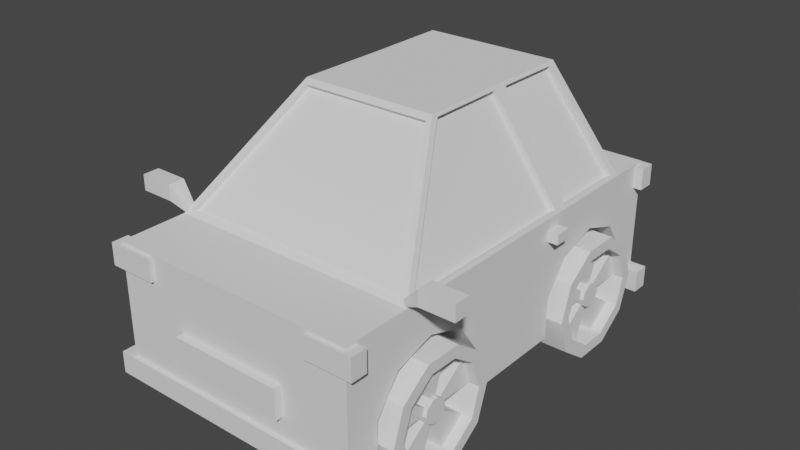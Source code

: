 # Source: car_2.blend  (saved by Blender 3.4.6; exported with 4.5.12 LTS)
import bpy
from mathutils import Matrix  # noqa: F401  (used for matrix-valued properties, if any)

bpy.ops.wm.read_factory_settings(use_empty=True)
scene = bpy.context.scene
scene.name = 'Scene'

# ---- collections
col_car_small_2 = bpy.data.collections.new('car_small_2'); scene.collection.children.link(col_car_small_2)

# ---- world
world_world = bpy.data.worlds.new('World'); scene.world = world_world
world_world.use_nodes = True; world_world.node_tree.nodes.clear()
_N = world_world.node_tree.nodes; _L = world_world.node_tree.links
n0 = _N.new('ShaderNodeOutputWorld'); n0.name = 'World Output'; n0.location = (300, 300)
n1 = _N.new('ShaderNodeBackground'); n1.name = 'Background'; n1.location = (10, 300)
n1.inputs[0].default_value = (0.05088, 0.05088, 0.05088, 1.0)
_L.new(n1.outputs[0], n0.inputs[0])
n0.is_active_output = True
world_world.color = (0.05088, 0.05088, 0.05088)
world_world.use_sun_shadow = False
world_world.sun_shadow_jitter_overblur = 0.0

# ---- meshes
me_cube_003 = bpy.data.meshes.new('Cube.003')
me_cube_003.from_pydata([(0.4183, -0.1831, 0.3233), (1.0, 0.8612, 1.0), (1.0, 0.8612, 0.0), (1.0, -0.8256, 1.0), (1.0, -0.8256, 0.0), (0.9852, 0.6421, 1.028), (0.9866, -0.5146, 1.026), (0.4183, -0.6939, 0.007424), (0.562, 0.5118, 1.852), (0.4183, -0.6916, 0.3378), (0.5608, -0.1369, 1.855), (0.4183, -0.5926, 0.6024), (0.4183, -0.4347, 0.7), (0.4183, -0.2783, 0.5934), (0.4183, 0.7539, 0.3233), (0.4183, 0.2431, 0.007424), (0.4183, 0.2455, 0.3378), (0.4183, 0.3445, 0.6024), (0.4183, 0.5024, 0.7), (0.4183, 0.6588, 0.5934), (0.4183, -0.1854, 0.0), (0.4183, 0.2458, 0.0), (1.0, -0.6913, 0.0), (1.0, -0.1854, 0.0), (0.4183, 0.7516, 0.0), (1.0, 0.7516, 0.0), (1.0, 0.2458, 0.0), (0.4183, -0.6913, 0.0), (1.0, -0.6916, 0.3378), (1.0, -0.4347, 0.7), (1.0, -0.5926, 0.6024), (1.0, 0.7539, 0.3233), (1.0, -0.6939, 0.007424), (1.0, -0.2783, 0.5934), (1.0, 0.2431, 0.007424), (1.0, -0.1831, 0.3233), (1.0, 0.2455, 0.3378), (1.0, 0.5024, 0.7), (1.0, 0.3445, 0.6024), (1.0, 0.6588, 0.5934), (0.0, 0.8612, 1.0), (0.0, -0.8256, 1.0), (0.0, -0.8256, 0.0), (0.0, -0.5398, 1.039), (0.0, 0.6688, 1.062), (0.0, 0.5492, 1.818), (0.0, -0.1739, 1.842), (0.0, 0.8612, 0.0), (1.113, -0.8419, 0.09339), (1.113, -0.8419, -0.08088), (0.0, -0.8419, 0.09339), (0.0, -0.8419, -0.08088), (0.4526, -0.8546, 0.4985), (0.4526, -0.8546, 0.2577), (0.0, -0.8546, 0.4985), (0.0, -0.8546, 0.2577), (1.07, -0.8419, 0.9781), (1.07, -0.8419, 0.8038), (0.6901, -0.8419, 0.9781), (0.6901, -0.8419, 0.8038), (1.383, -0.5703, 1.193), (1.383, -0.5703, 1.068), (1.109, -0.5703, 1.193), (1.109, -0.5703, 1.068), (1.085, 0.213, 0.9059), (1.085, 0.213, 0.8237), (0.9058, 0.213, 0.9059), (0.9058, 0.213, 0.8237), (1.113, -0.7752, 0.09339), (1.113, -0.7752, -0.08088), (0.0, -0.7752, 0.09339), (0.0, -0.7752, -0.08088), (0.4526, -0.7624, 0.4985), (0.4526, -0.7624, 0.2577), (0.0, -0.7624, 0.4985), (0.0, -0.7624, 0.2577), (1.07, -0.7752, 0.9781), (1.07, -0.7752, 0.8038), (0.6901, -0.7752, 0.9781), (0.6901, -0.7752, 0.8038), (1.368, -0.5036, 1.178), (1.368, -0.5036, 1.083), (1.124, -0.5036, 1.178), (1.124, -0.5036, 1.083), (1.085, 0.2798, 0.9059), (1.085, 0.2798, 0.8237), (0.9058, 0.2798, 0.9059), (0.9058, 0.2798, 0.8237), (0.9604, -0.8419, 0.9781), (0.9604, -0.8419, 0.8038), (0.9604, -0.7752, 0.9781), (0.9604, -0.7752, 0.8038), (1.383, -0.5036, 1.193), (1.383, -0.5036, 1.068), (1.109, -0.5036, 1.193), (1.109, -0.5036, 1.068), (1.368, -0.5303, 1.178), (1.368, -0.5303, 1.083), (1.124, -0.5303, 1.178), (1.124, -0.5303, 1.083), (0.9718, -0.5523, 0.9998), (0.9718, -0.5523, 1.057), (0.9718, -0.5217, 0.9998), (0.9718, -0.5217, 1.057), (1.113, 0.8154, 0.09339), (1.113, 0.8154, -0.08088), (0.0, 0.8154, 0.09339), (0.0, 0.8154, -0.08088), (0.3801, 0.8154, 0.3517), (0.3801, 0.8154, 0.1774), (0.0, 0.8154, 0.3517), (0.0, 0.8154, 0.1774), (1.07, 0.8154, 0.9781), (1.07, 0.8154, 0.8038), (0.6901, 0.8154, 0.9781), (0.6901, 0.8154, 0.8038), (1.113, 0.8821, 0.09339), (1.113, 0.8821, -0.08088), (0.0, 0.8821, 0.09339), (0.0, 0.8821, -0.08088), (0.3801, 0.8821, 0.3517), (0.3801, 0.8821, 0.1774), (0.0, 0.8821, 0.3517), (0.0, 0.8821, 0.1774), (1.07, 0.8821, 0.9781), (1.07, 0.8821, 0.8038), (0.6901, 0.8821, 0.9781), (0.6901, 0.8821, 0.8038), (0.9604, 0.8154, 0.9781), (0.9604, 0.8154, 0.8038), (0.9604, 0.8821, 0.9781), (0.9604, 0.8821, 0.8038), (0.7193, -0.2004, 0.1484), (1.113, -0.246, 0.1522), (0.7193, -0.2466, -0.1363), (1.113, -0.2782, -0.06791), (0.7193, -0.3677, -0.3122), (1.113, -0.3859, -0.2207), (0.7193, -0.5173, -0.3122), (1.113, -0.4934, -0.2207), (0.7193, -0.6384, -0.1363), (1.113, -0.5964, -0.07736), (0.7193, -0.6846, 0.1484), (1.113, -0.638, 0.1484), (0.7193, -0.6384, 0.433), (1.113, -0.5983, 0.3779), (0.7193, -0.5173, 0.609), (1.113, -0.4982, 0.5193), (0.7193, -0.3677, 0.609), (1.113, -0.3831, 0.5193), (0.7193, -0.2466, 0.433), (1.113, -0.2839, 0.3798), (1.113, -0.2466, -0.1363), (1.113, -0.2004, 0.1484), (1.113, -0.3677, -0.3122), (1.113, -0.5173, -0.3122), (1.113, -0.6384, -0.1363), (1.113, -0.6846, 0.1484), (1.113, -0.6384, 0.433), (1.113, -0.5173, 0.609), (1.113, -0.3677, 0.609), (1.113, -0.2466, 0.433), (1.028, -0.3992, 0.09948), (1.028, -0.392, 0.1542), (1.028, -0.4294, 0.05733), (1.028, -0.4527, 0.06068), (1.028, -0.482, 0.09367), (1.028, -0.4908, 0.1505), (1.028, -0.4812, 0.2109), (1.028, -0.4547, 0.2481), (1.028, -0.4289, 0.2481), (1.028, -0.4021, 0.2078), (1.028, -0.2782, -0.06791), (1.028, -0.246, 0.1522), (1.028, -0.3859, -0.2207), (1.028, -0.4934, -0.2207), (1.028, -0.5964, -0.07736), (1.028, -0.638, 0.1484), (1.028, -0.5983, 0.3779), (1.028, -0.4982, 0.5193), (1.028, -0.3831, 0.5193), (1.028, -0.2839, 0.3798), (1.057, -0.3992, 0.09948), (1.057, -0.392, 0.1542), (1.057, -0.4294, 0.05733), (1.057, -0.4527, 0.06068), (1.057, -0.482, 0.09367), (1.057, -0.4908, 0.1505), (1.057, -0.4812, 0.2109), (1.057, -0.4547, 0.2481), (1.057, -0.4289, 0.2481), (1.057, -0.4021, 0.2078), (0.8682, -0.2782, -0.06791), (0.8682, -0.246, 0.1522), (0.8682, -0.4934, -0.2207), (0.8682, -0.3859, -0.2207), (0.8682, -0.638, 0.1484), (0.8682, -0.5964, -0.07736), (0.8682, -0.4982, 0.5193), (0.8682, -0.5983, 0.3779), (0.8682, -0.2839, 0.3798), (0.8682, -0.3831, 0.5193), (0.8682, -0.3992, 0.09948), (0.8682, -0.392, 0.1542), (0.8682, -0.4527, 0.06068), (0.8682, -0.4294, 0.05733), (0.8682, -0.4908, 0.1505), (0.8682, -0.482, 0.09367), (0.8682, -0.4547, 0.2481), (0.8682, -0.4812, 0.2109), (0.8682, -0.4021, 0.2078), (0.8682, -0.4289, 0.2481), (0.7193, 0.7422, 0.1484), (1.113, 0.6965, 0.1522), (0.7193, 0.696, -0.1363), (1.113, 0.6644, -0.06791), (0.7193, 0.5749, -0.3122), (1.113, 0.5567, -0.2207), (0.7193, 0.4252, -0.3122), (1.113, 0.4491, -0.2207), (0.7193, 0.3042, -0.1363), (1.113, 0.3462, -0.07736), (0.7193, 0.2579, 0.1484), (1.113, 0.3045, 0.1484), (0.7193, 0.3042, 0.433), (1.113, 0.3443, 0.3779), (0.7193, 0.4252, 0.609), (1.113, 0.4444, 0.5193), (0.7193, 0.5749, 0.609), (1.113, 0.5595, 0.5193), (0.7193, 0.696, 0.433), (1.113, 0.6587, 0.3798), (1.113, 0.696, -0.1363), (1.113, 0.7422, 0.1484), (1.113, 0.5749, -0.3122), (1.113, 0.4252, -0.3122), (1.113, 0.3042, -0.1363), (1.113, 0.2579, 0.1484), (1.113, 0.3042, 0.433), (1.113, 0.4252, 0.609), (1.113, 0.5749, 0.609), (1.113, 0.696, 0.433), (1.028, 0.5433, 0.09948), (1.028, 0.5506, 0.1542), (1.028, 0.5131, 0.05733), (1.028, 0.4898, 0.06068), (1.028, 0.4606, 0.09367), (1.028, 0.4518, 0.1505), (1.028, 0.4613, 0.2109), (1.028, 0.4878, 0.2481), (1.028, 0.5137, 0.2481), (1.028, 0.5404, 0.2078), (1.028, 0.6644, -0.06791), (1.028, 0.6965, 0.1522), (1.028, 0.5567, -0.2207), (1.028, 0.4491, -0.2207), (1.028, 0.3462, -0.07736), (1.028, 0.3045, 0.1484), (1.028, 0.3443, 0.3779), (1.028, 0.4444, 0.5193), (1.028, 0.5595, 0.5193), (1.028, 0.6587, 0.3798), (1.057, 0.5433, 0.09948), (1.057, 0.5506, 0.1542), (1.057, 0.5131, 0.05733), (1.057, 0.4898, 0.06068), (1.057, 0.4606, 0.09367), (1.057, 0.4518, 0.1505), (1.057, 0.4613, 0.2109), (1.057, 0.4878, 0.2481), (1.057, 0.5137, 0.2481), (1.057, 0.5404, 0.2078), (0.8682, 0.6644, -0.06791), (0.8682, 0.6965, 0.1522), (0.8682, 0.4491, -0.2207), (0.8682, 0.5567, -0.2207), (0.8682, 0.3045, 0.1484), (0.8682, 0.3462, -0.07736), (0.8682, 0.4444, 0.5193), (0.8682, 0.3443, 0.3779), (0.8682, 0.6587, 0.3798), (0.8682, 0.5595, 0.5193), (0.8682, 0.5433, 0.09948), (0.8682, 0.5506, 0.1542), (0.8682, 0.4898, 0.06068), (0.8682, 0.5131, 0.05733), (0.8682, 0.4518, 0.1505), (0.8682, 0.4606, 0.09367), (0.8682, 0.4878, 0.2481), (0.8682, 0.4613, 0.2109), (0.8682, 0.5404, 0.2078), (0.8682, 0.5137, 0.2481), (0.5556, 0.178, 1.854), (0.9869, 0.2638, 1.026), (0.0, 0.2106, 1.88), (0.5571, 0.2391, 1.852), (0.5207, -0.1739, 1.842), (0.9856, 0.3244, 1.028), (0.9333, -0.5398, 1.039), (0.5177, 0.1779, 1.835), (0.5229, -0.1369, 1.835), (0.949, 0.2638, 1.006), (0.9487, -0.5146, 1.006), (0.8979, 0.6688, 1.062), (0.5093, 0.5492, 1.818), (0.5422, 0.2043, 1.88), (1.0, 0.2954, 1.0), (0.9466, 0.6422, 1.008), (0.5234, 0.5119, 1.832), (0.5185, 0.2392, 1.832), (0.947, 0.3244, 1.008), (-0.4183, -0.1831, 0.3233), (-1.0, 0.8612, 1.0), (-1.0, 0.8612, 0.0), (-1.0, -0.8256, 1.0), (-1.0, -0.8256, 0.0), (-0.9852, 0.6421, 1.028), (-0.9866, -0.5146, 1.026), (-0.4183, -0.6939, 0.007424), (-0.562, 0.5118, 1.852), (-0.4183, -0.6916, 0.3378), (-0.5608, -0.1369, 1.855), (-0.4183, -0.5926, 0.6024), (-0.4183, -0.4347, 0.7), (-0.4183, -0.2783, 0.5934), (-0.4183, 0.7539, 0.3233), (-0.4183, 0.2431, 0.007424), (-0.4183, 0.2455, 0.3378), (-0.4183, 0.3445, 0.6024), (-0.4183, 0.5024, 0.7), (-0.4183, 0.6588, 0.5934), (-0.4183, -0.1854, 0.0), (-0.4183, 0.2458, 0.0), (-1.0, -0.6913, 0.0), (-1.0, -0.1854, 0.0), (-0.4183, 0.7516, 0.0), (-1.0, 0.7516, 0.0), (-1.0, 0.2458, 0.0), (-0.4183, -0.6913, 0.0), (-1.0, -0.6916, 0.3378), (-1.0, -0.4347, 0.7), (-1.0, -0.5926, 0.6024), (-1.0, 0.7539, 0.3233), (-1.0, -0.6939, 0.007424), (-1.0, -0.2783, 0.5934), (-1.0, 0.2431, 0.007424), (-1.0, -0.1831, 0.3233), (-1.0, 0.2455, 0.3378), (-1.0, 0.5024, 0.7), (-1.0, 0.3445, 0.6024), (-1.0, 0.6588, 0.5934), (-1.113, -0.8419, 0.09339), (-1.113, -0.8419, -0.08088), (-0.4526, -0.8546, 0.4985), (-0.4526, -0.8546, 0.2577), (-1.07, -0.8419, 0.9781), (-1.07, -0.8419, 0.8038), (-0.6901, -0.8419, 0.9781), (-0.6901, -0.8419, 0.8038), (-1.383, -0.5703, 1.193), (-1.383, -0.5703, 1.068), (-1.109, -0.5703, 1.193), (-1.109, -0.5703, 1.068), (-1.085, 0.213, 0.9059), (-1.085, 0.213, 0.8237), (-0.9058, 0.213, 0.9059), (-0.9058, 0.213, 0.8237), (-1.113, -0.7752, 0.09339), (-1.113, -0.7752, -0.08088), (-0.4526, -0.7624, 0.4985), (-0.4526, -0.7624, 0.2577), (-1.07, -0.7752, 0.9781), (-1.07, -0.7752, 0.8038), (-0.6901, -0.7752, 0.9781), (-0.6901, -0.7752, 0.8038), (-1.368, -0.5036, 1.178), (-1.368, -0.5036, 1.083), (-1.124, -0.5036, 1.178), (-1.124, -0.5036, 1.083), (-1.085, 0.2798, 0.9059), (-1.085, 0.2798, 0.8237), (-0.9058, 0.2798, 0.9059), (-0.9058, 0.2798, 0.8237), (-0.9604, -0.8419, 0.9781), (-0.9604, -0.8419, 0.8038), (-0.9604, -0.7752, 0.9781), (-0.9604, -0.7752, 0.8038), (-1.383, -0.5036, 1.193), (-1.383, -0.5036, 1.068), (-1.109, -0.5036, 1.193), (-1.109, -0.5036, 1.068), (-1.368, -0.5303, 1.178), (-1.368, -0.5303, 1.083), (-1.124, -0.5303, 1.178), (-1.124, -0.5303, 1.083), (-0.9718, -0.5523, 0.9998), (-0.9718, -0.5523, 1.057), (-0.9718, -0.5217, 0.9998), (-0.9718, -0.5217, 1.057), (-1.113, 0.8154, 0.09339), (-1.113, 0.8154, -0.08088), (-0.3801, 0.8154, 0.3517), (-0.3801, 0.8154, 0.1774), (-1.07, 0.8154, 0.9781), (-1.07, 0.8154, 0.8038), (-0.6901, 0.8154, 0.9781), (-0.6901, 0.8154, 0.8038), (-1.113, 0.8821, 0.09339), (-1.113, 0.8821, -0.08088), (-0.3801, 0.8821, 0.3517), (-0.3801, 0.8821, 0.1774), (-1.07, 0.8821, 0.9781), (-1.07, 0.8821, 0.8038), (-0.6901, 0.8821, 0.9781), (-0.6901, 0.8821, 0.8038), (-0.9604, 0.8154, 0.9781), (-0.9604, 0.8154, 0.8038), (-0.9604, 0.8821, 0.9781), (-0.9604, 0.8821, 0.8038), (-0.7193, -0.2004, 0.1484), (-1.113, -0.246, 0.1522), (-0.7193, -0.2466, -0.1363), (-1.113, -0.2782, -0.06791), (-0.7193, -0.3677, -0.3122), (-1.113, -0.3859, -0.2207), (-0.7193, -0.5173, -0.3122), (-1.113, -0.4934, -0.2207), (-0.7193, -0.6384, -0.1363), (-1.113, -0.5964, -0.07736), (-0.7193, -0.6846, 0.1484), (-1.113, -0.638, 0.1484), (-0.7193, -0.6384, 0.433), (-1.113, -0.5983, 0.3779), (-0.7193, -0.5173, 0.609), (-1.113, -0.4982, 0.5193), (-0.7193, -0.3677, 0.609), (-1.113, -0.3831, 0.5193), (-0.7193, -0.2466, 0.433), (-1.113, -0.2839, 0.3798), (-1.113, -0.2466, -0.1363), (-1.113, -0.2004, 0.1484), (-1.113, -0.3677, -0.3122), (-1.113, -0.5173, -0.3122), (-1.113, -0.6384, -0.1363), (-1.113, -0.6846, 0.1484), (-1.113, -0.6384, 0.433), (-1.113, -0.5173, 0.609), (-1.113, -0.3677, 0.609), (-1.113, -0.2466, 0.433), (-1.028, -0.3992, 0.09948), (-1.028, -0.392, 0.1542), (-1.028, -0.4294, 0.05733), (-1.028, -0.4527, 0.06068), (-1.028, -0.482, 0.09367), (-1.028, -0.4908, 0.1505), (-1.028, -0.4812, 0.2109), (-1.028, -0.4547, 0.2481), (-1.028, -0.4289, 0.2481), (-1.028, -0.4021, 0.2078), (-1.028, -0.2782, -0.06791), (-1.028, -0.246, 0.1522), (-1.028, -0.3859, -0.2207), (-1.028, -0.4934, -0.2207), (-1.028, -0.5964, -0.07736), (-1.028, -0.638, 0.1484), (-1.028, -0.5983, 0.3779), (-1.028, -0.4982, 0.5193), (-1.028, -0.3831, 0.5193), (-1.028, -0.2839, 0.3798), (-1.057, -0.3992, 0.09948), (-1.057, -0.392, 0.1542), (-1.057, -0.4294, 0.05733), (-1.057, -0.4527, 0.06068), (-1.057, -0.482, 0.09367), (-1.057, -0.4908, 0.1505), (-1.057, -0.4812, 0.2109), (-1.057, -0.4547, 0.2481), (-1.057, -0.4289, 0.2481), (-1.057, -0.4021, 0.2078), (-0.8682, -0.2782, -0.06791), (-0.8682, -0.246, 0.1522), (-0.8682, -0.4934, -0.2207), (-0.8682, -0.3859, -0.2207), (-0.8682, -0.638, 0.1484), (-0.8682, -0.5964, -0.07736), (-0.8682, -0.4982, 0.5193), (-0.8682, -0.5983, 0.3779), (-0.8682, -0.2839, 0.3798), (-0.8682, -0.3831, 0.5193), (-0.8682, -0.3992, 0.09948), (-0.8682, -0.392, 0.1542), (-0.8682, -0.4527, 0.06068), (-0.8682, -0.4294, 0.05733), (-0.8682, -0.4908, 0.1505), (-0.8682, -0.482, 0.09367), (-0.8682, -0.4547, 0.2481), (-0.8682, -0.4812, 0.2109), (-0.8682, -0.4021, 0.2078), (-0.8682, -0.4289, 0.2481), (-0.7193, 0.7422, 0.1484), (-1.113, 0.6965, 0.1522), (-0.7193, 0.696, -0.1363), (-1.113, 0.6644, -0.06791), (-0.7193, 0.5749, -0.3122), (-1.113, 0.5567, -0.2207), (-0.7193, 0.4252, -0.3122), (-1.113, 0.4491, -0.2207), (-0.7193, 0.3042, -0.1363), (-1.113, 0.3462, -0.07736), (-0.7193, 0.2579, 0.1484), (-1.113, 0.3045, 0.1484), (-0.7193, 0.3042, 0.433), (-1.113, 0.3443, 0.3779), (-0.7193, 0.4252, 0.609), (-1.113, 0.4444, 0.5193), (-0.7193, 0.5749, 0.609), (-1.113, 0.5595, 0.5193), (-0.7193, 0.696, 0.433), (-1.113, 0.6587, 0.3798), (-1.113, 0.696, -0.1363), (-1.113, 0.7422, 0.1484), (-1.113, 0.5749, -0.3122), (-1.113, 0.4252, -0.3122), (-1.113, 0.3042, -0.1363), (-1.113, 0.2579, 0.1484), (-1.113, 0.3042, 0.433), (-1.113, 0.4252, 0.609), (-1.113, 0.5749, 0.609), (-1.113, 0.696, 0.433), (-1.028, 0.5433, 0.09948), (-1.028, 0.5506, 0.1542), (-1.028, 0.5131, 0.05733), (-1.028, 0.4898, 0.06068), (-1.028, 0.4606, 0.09367), (-1.028, 0.4518, 0.1505), (-1.028, 0.4613, 0.2109), (-1.028, 0.4878, 0.2481), (-1.028, 0.5137, 0.2481), (-1.028, 0.5404, 0.2078), (-1.028, 0.6644, -0.06791), (-1.028, 0.6965, 0.1522), (-1.028, 0.5567, -0.2207), (-1.028, 0.4491, -0.2207), (-1.028, 0.3462, -0.07736), (-1.028, 0.3045, 0.1484), (-1.028, 0.3443, 0.3779), (-1.028, 0.4444, 0.5193), (-1.028, 0.5595, 0.5193), (-1.028, 0.6587, 0.3798), (-1.057, 0.5433, 0.09948), (-1.057, 0.5506, 0.1542), (-1.057, 0.5131, 0.05733), (-1.057, 0.4898, 0.06068), (-1.057, 0.4606, 0.09367), (-1.057, 0.4518, 0.1505), (-1.057, 0.4613, 0.2109), (-1.057, 0.4878, 0.2481), (-1.057, 0.5137, 0.2481), (-1.057, 0.5404, 0.2078), (-0.8682, 0.6644, -0.06791), (-0.8682, 0.6965, 0.1522), (-0.8682, 0.4491, -0.2207), (-0.8682, 0.5567, -0.2207), (-0.8682, 0.3045, 0.1484), (-0.8682, 0.3462, -0.07736), (-0.8682, 0.4444, 0.5193), (-0.8682, 0.3443, 0.3779), (-0.8682, 0.6587, 0.3798), (-0.8682, 0.5595, 0.5193), (-0.8682, 0.5433, 0.09948), (-0.8682, 0.5506, 0.1542), (-0.8682, 0.4898, 0.06068), (-0.8682, 0.5131, 0.05733), (-0.8682, 0.4518, 0.1505), (-0.8682, 0.4606, 0.09367), (-0.8682, 0.4878, 0.2481), (-0.8682, 0.4613, 0.2109), (-0.8682, 0.5404, 0.2078), (-0.8682, 0.5137, 0.2481), (-0.5556, 0.178, 1.854), (-0.9869, 0.2638, 1.026), (-0.5571, 0.2391, 1.852), (-0.5207, -0.1739, 1.842), (-0.9856, 0.3244, 1.028), (-0.9333, -0.5398, 1.039), (-0.5177, 0.1779, 1.835), (-0.5229, -0.1369, 1.835), (-0.949, 0.2638, 1.006), (-0.9487, -0.5146, 1.006), (-0.8979, 0.6688, 1.062), (-0.5093, 0.5492, 1.818), (-0.5422, 0.2043, 1.88), (-1.0, 0.2954, 1.0), (-0.9466, 0.6422, 1.008), (-0.5234, 0.5119, 1.832), (-0.5185, 0.2392, 1.832), (-0.947, 0.3244, 1.008), (1.0, -0.5574, 1.0), (0.5477, -0.1563, 1.88), (0.0, -0.5574, 1.0), (0.0, -0.1563, 1.88), (-1.0, -0.5574, 1.0), (-0.5477, -0.1563, 1.88), (0.0, -0.5251, 1.012), (0.0, -0.1593, 1.815), (0.9333, -0.5251, 1.012), (0.5207, -0.1593, 1.815), (-0.9333, -0.5251, 1.012), (-0.5207, -0.1593, 1.815), (1.0, 0.6786, 1.0), (0.5477, 0.5394, 1.88), (0.0, 0.6786, 1.0), (0.0, 0.5394, 1.88), (-1.0, 0.6786, 1.0), (-0.5477, 0.5394, 1.88), (0.0, 0.6466, 1.048), (0.0, 0.527, 1.804), (0.8979, 0.6466, 1.048), (0.5093, 0.527, 1.804), (-0.8979, 0.6466, 1.048), (-0.5093, 0.527, 1.804)], [], [(25, 2, 1, 609, 306, 597, 3, 4, 22, 32, 28, 30, 29, 33, 35, 23, 26, 34, 36, 38, 37, 39, 31), (47, 40, 1, 2), (297, 5, 307, 310), (582, 584, 607, 608), (0, 20, 23, 35), (27, 7, 32, 22), (7, 9, 28, 32), (9, 11, 30, 28), (11, 12, 29, 30), (12, 13, 33, 29), (13, 0, 35, 33), (11, 9, 7, 27, 20, 0, 13, 12), (14, 24, 25, 31), (26, 21, 15, 34), (15, 16, 36, 34), (16, 17, 38, 36), (17, 18, 37, 38), (18, 19, 39, 37), (19, 14, 31, 39), (17, 16, 15, 21, 24, 14, 19, 18), (305, 294, 600, 598), (45, 304, 618, 616), (22, 4, 42, 47, 2, 25, 24, 21, 26, 23, 20, 27), (597, 599, 41, 3), (4, 3, 41, 42), (1, 40, 611, 609), (49, 48, 50, 51), (53, 52, 54, 55), (89, 88, 58, 59), (61, 60, 62, 63), (65, 64, 66, 67), (69, 71, 70, 68), (73, 75, 74, 72), (91, 79, 78, 90), (83, 99, 97, 81), (85, 87, 86, 84), (58, 78, 79, 59), (53, 73, 72, 52), (66, 86, 87, 67), (61, 93, 92, 60), (52, 72, 74, 54), (60, 92, 94, 62), (55, 75, 73, 53), (63, 95, 93, 61), (54, 74, 75, 55), (49, 69, 68, 48), (62, 101, 100, 63), (57, 77, 76, 56), (48, 68, 70, 50), (65, 85, 84, 64), (88, 90, 78, 58), (51, 71, 69, 49), (64, 84, 86, 66), (89, 91, 77, 57), (50, 70, 71, 51), (67, 87, 85, 65), (59, 79, 91, 89), (56, 76, 90, 88), (77, 91, 90, 76), (57, 56, 88, 89), (80, 92, 93, 81), (82, 94, 92, 80), (81, 93, 95, 83), (83, 95, 94, 82), (97, 99, 98, 96), (81, 97, 96, 80), (82, 98, 99, 83), (80, 96, 98, 82), (101, 103, 102, 100), (95, 102, 103, 94), (63, 100, 102, 95), (94, 103, 101, 62), (105, 104, 106, 107), (109, 108, 110, 111), (129, 128, 114, 115), (117, 119, 118, 116), (121, 123, 122, 120), (131, 127, 126, 130), (114, 126, 127, 115), (109, 121, 120, 108), (108, 120, 122, 110), (111, 123, 121, 109), (110, 122, 123, 111), (105, 117, 116, 104), (113, 125, 124, 112), (104, 116, 118, 106), (128, 130, 126, 114), (107, 119, 117, 105), (129, 131, 125, 113), (106, 118, 119, 107), (115, 127, 131, 129), (112, 124, 130, 128), (125, 131, 130, 124), (113, 112, 128, 129), (132, 153, 152, 134), (134, 152, 154, 136), (136, 154, 155, 138), (138, 155, 156, 140), (140, 156, 157, 142), (142, 157, 158, 144), (144, 158, 159, 146), (146, 159, 160, 148), (147, 145, 178, 179), (148, 160, 161, 150), (150, 161, 153, 132), (132, 134, 136, 138, 140, 142, 144, 146, 148, 150), (133, 135, 152, 153), (135, 137, 154, 152), (137, 139, 155, 154), (139, 141, 156, 155), (141, 143, 157, 156), (143, 145, 158, 157), (145, 147, 159, 158), (147, 149, 160, 159), (149, 151, 161, 160), (151, 133, 153, 161), (165, 164, 184, 185), (141, 139, 175, 176), (135, 133, 173, 172), (149, 147, 179, 180), (143, 141, 176, 177), (137, 135, 172, 174), (151, 149, 180, 181), (145, 143, 177, 178), (139, 137, 174, 175), (133, 151, 181, 173), (181, 180, 201, 200), (162, 164, 174, 172), (173, 163, 203, 193), (165, 166, 176, 175), (172, 173, 193, 192), (167, 168, 178, 177), (169, 179, 198, 208), (169, 170, 180, 179), (164, 165, 204, 205), (171, 163, 173, 181), (182, 183, 191, 190, 189, 188, 187, 186, 185, 184), (163, 171, 191, 183), (169, 168, 188, 189), (166, 165, 185, 186), (162, 163, 183, 182), (170, 169, 189, 190), (167, 166, 186, 187), (164, 162, 182, 184), (171, 170, 190, 191), (168, 167, 187, 188), (203, 202, 192, 193), (205, 204, 194, 195), (207, 206, 196, 197), (209, 208, 198, 199), (211, 210, 200, 201), (180, 170, 211, 201), (162, 172, 192, 202), (166, 167, 206, 207), (171, 181, 200, 210), (175, 174, 195, 194), (174, 164, 205, 195), (165, 175, 194, 204), (168, 169, 208, 209), (177, 176, 197, 196), (176, 166, 207, 197), (163, 162, 202, 203), (167, 177, 196, 206), (170, 171, 210, 211), (179, 178, 199, 198), (178, 168, 209, 199), (212, 233, 232, 214), (214, 232, 234, 216), (216, 234, 235, 218), (218, 235, 236, 220), (220, 236, 237, 222), (222, 237, 238, 224), (224, 238, 239, 226), (226, 239, 240, 228), (227, 225, 258, 259), (228, 240, 241, 230), (230, 241, 233, 212), (212, 214, 216, 218, 220, 222, 224, 226, 228, 230), (213, 215, 232, 233), (215, 217, 234, 232), (217, 219, 235, 234), (219, 221, 236, 235), (221, 223, 237, 236), (223, 225, 238, 237), (225, 227, 239, 238), (227, 229, 240, 239), (229, 231, 241, 240), (231, 213, 233, 241), (245, 244, 264, 265), (221, 219, 255, 256), (215, 213, 253, 252), (229, 227, 259, 260), (223, 221, 256, 257), (217, 215, 252, 254), (231, 229, 260, 261), (225, 223, 257, 258), (219, 217, 254, 255), (213, 231, 261, 253), (261, 260, 281, 280), (242, 244, 254, 252), (253, 243, 283, 273), (245, 246, 256, 255), (252, 253, 273, 272), (247, 248, 258, 257), (249, 259, 278, 288), (249, 250, 260, 259), (244, 245, 284, 285), (251, 243, 253, 261), (262, 263, 271, 270, 269, 268, 267, 266, 265, 264), (243, 251, 271, 263), (249, 248, 268, 269), (246, 245, 265, 266), (242, 243, 263, 262), (250, 249, 269, 270), (247, 246, 266, 267), (244, 242, 262, 264), (251, 250, 270, 271), (248, 247, 267, 268), (283, 282, 272, 273), (285, 284, 274, 275), (287, 286, 276, 277), (289, 288, 278, 279), (291, 290, 280, 281), (260, 250, 291, 281), (242, 252, 272, 282), (246, 247, 286, 287), (251, 261, 280, 290), (255, 254, 275, 274), (254, 244, 285, 275), (245, 255, 274, 284), (248, 249, 288, 289), (257, 256, 277, 276), (256, 246, 287, 277), (243, 242, 282, 283), (247, 257, 276, 286), (250, 251, 290, 291), (259, 258, 279, 278), (258, 248, 289, 279), (610, 612, 294, 305), (293, 292, 299, 301), (10, 292, 305, 598), (293, 6, 597, 306), (6, 10, 598, 597), (292, 293, 306, 305), (302, 301, 299, 300), (6, 293, 301, 302), (10, 6, 302, 300), (292, 10, 300, 299), (8, 5, 609, 610), (295, 8, 610, 305), (5, 297, 306, 609), (297, 295, 305, 306), (310, 307, 308, 309), (5, 8, 308, 307), (295, 297, 310, 309), (8, 295, 309, 308), (336, 342, 350, 348, 349, 347, 345, 337, 334, 346, 344, 340, 341, 339, 343, 333, 315, 314, 601, 592, 613, 312, 313), (47, 313, 312, 40), (583, 596, 593, 316), (46, 582, 608, 604), (311, 346, 334, 331), (338, 333, 343, 318), (318, 343, 339, 320), (320, 339, 341, 322), (322, 341, 340, 323), (323, 340, 344, 324), (324, 344, 346, 311), (322, 323, 324, 311, 331, 338, 318, 320), (325, 342, 336, 335), (337, 345, 326, 332), (326, 345, 347, 327), (327, 347, 349, 328), (328, 349, 348, 329), (329, 348, 350, 330), (330, 350, 342, 325), (328, 329, 330, 325, 335, 332, 326, 327), (591, 602, 600, 294), (44, 589, 619, 615), (333, 338, 331, 334, 337, 332, 335, 336, 313, 47, 42, 315), (601, 314, 41, 599), (315, 42, 41, 314), (312, 613, 611, 40), (352, 51, 50, 351), (354, 55, 54, 353), (384, 358, 357, 383), (360, 362, 361, 359), (364, 366, 365, 363), (368, 367, 70, 71), (370, 369, 74, 75), (386, 385, 373, 374), (378, 376, 392, 394), (380, 379, 381, 382), (357, 358, 374, 373), (354, 353, 369, 370), (365, 366, 382, 381), (360, 359, 387, 388), (353, 54, 74, 369), (359, 361, 389, 387), (55, 354, 370, 75), (362, 360, 388, 390), (352, 351, 367, 368), (361, 362, 395, 396), (356, 355, 371, 372), (351, 50, 70, 367), (364, 363, 379, 380), (383, 357, 373, 385), (51, 352, 368, 71), (363, 365, 381, 379), (384, 356, 372, 386), (366, 364, 380, 382), (358, 384, 386, 374), (355, 383, 385, 371), (372, 371, 385, 386), (356, 384, 383, 355), (375, 376, 388, 387), (377, 375, 387, 389), (376, 378, 390, 388), (378, 377, 389, 390), (392, 391, 393, 394), (376, 375, 391, 392), (377, 378, 394, 393), (375, 377, 393, 391), (396, 395, 397, 398), (390, 389, 398, 397), (362, 390, 397, 395), (389, 361, 396, 398), (400, 107, 106, 399), (402, 111, 110, 401), (416, 406, 405, 415), (408, 407, 118, 119), (410, 409, 122, 123), (418, 417, 413, 414), (405, 406, 414, 413), (402, 401, 409, 410), (401, 110, 122, 409), (111, 402, 410, 123), (400, 399, 407, 408), (404, 403, 411, 412), (399, 106, 118, 407), (415, 405, 413, 417), (107, 400, 408, 119), (416, 404, 412, 418), (406, 416, 418, 414), (403, 415, 417, 411), (412, 411, 417, 418), (404, 416, 415, 403), (419, 421, 439, 440), (421, 423, 441, 439), (423, 425, 442, 441), (425, 427, 443, 442), (427, 429, 444, 443), (429, 431, 445, 444), (431, 433, 446, 445), (433, 435, 447, 446), (434, 466, 465, 432), (435, 437, 448, 447), (437, 419, 440, 448), (419, 437, 435, 433, 431, 429, 427, 425, 423, 421), (420, 440, 439, 422), (422, 439, 441, 424), (424, 441, 442, 426), (426, 442, 443, 428), (428, 443, 444, 430), (430, 444, 445, 432), (432, 445, 446, 434), (434, 446, 447, 436), (436, 447, 448, 438), (438, 448, 440, 420), (452, 472, 471, 451), (428, 463, 462, 426), (422, 459, 460, 420), (436, 467, 466, 434), (430, 464, 463, 428), (424, 461, 459, 422), (438, 468, 467, 436), (432, 465, 464, 430), (426, 462, 461, 424), (420, 460, 468, 438), (468, 487, 488, 467), (449, 459, 461, 451), (460, 480, 490, 450), (452, 462, 463, 453), (459, 479, 480, 460), (454, 464, 465, 455), (456, 495, 485, 466), (456, 466, 467, 457), (451, 492, 491, 452), (458, 468, 460, 450), (469, 471, 472, 473, 474, 475, 476, 477, 478, 470), (450, 470, 478, 458), (456, 476, 475, 455), (453, 473, 472, 452), (449, 469, 470, 450), (457, 477, 476, 456), (454, 474, 473, 453), (451, 471, 469, 449), (458, 478, 477, 457), (455, 475, 474, 454), (490, 480, 479, 489), (492, 482, 481, 491), (494, 484, 483, 493), (496, 486, 485, 495), (498, 488, 487, 497), (467, 488, 498, 457), (449, 489, 479, 459), (453, 494, 493, 454), (458, 497, 487, 468), (462, 481, 482, 461), (461, 482, 492, 451), (452, 491, 481, 462), (455, 496, 495, 456), (464, 483, 484, 463), (463, 484, 494, 453), (450, 490, 489, 449), (454, 493, 483, 464), (457, 498, 497, 458), (466, 485, 486, 465), (465, 486, 496, 455), (499, 501, 519, 520), (501, 503, 521, 519), (503, 505, 522, 521), (505, 507, 523, 522), (507, 509, 524, 523), (509, 511, 525, 524), (511, 513, 526, 525), (513, 515, 527, 526), (514, 546, 545, 512), (515, 517, 528, 527), (517, 499, 520, 528), (499, 517, 515, 513, 511, 509, 507, 505, 503, 501), (500, 520, 519, 502), (502, 519, 521, 504), (504, 521, 522, 506), (506, 522, 523, 508), (508, 523, 524, 510), (510, 524, 525, 512), (512, 525, 526, 514), (514, 526, 527, 516), (516, 527, 528, 518), (518, 528, 520, 500), (532, 552, 551, 531), (508, 543, 542, 506), (502, 539, 540, 500), (516, 547, 546, 514), (510, 544, 543, 508), (504, 541, 539, 502), (518, 548, 547, 516), (512, 545, 544, 510), (506, 542, 541, 504), (500, 540, 548, 518), (548, 567, 568, 547), (529, 539, 541, 531), (540, 560, 570, 530), (532, 542, 543, 533), (539, 559, 560, 540), (534, 544, 545, 535), (536, 575, 565, 546), (536, 546, 547, 537), (531, 572, 571, 532), (538, 548, 540, 530), (549, 551, 552, 553, 554, 555, 556, 557, 558, 550), (530, 550, 558, 538), (536, 556, 555, 535), (533, 553, 552, 532), (529, 549, 550, 530), (537, 557, 556, 536), (534, 554, 553, 533), (531, 551, 549, 529), (538, 558, 557, 537), (535, 555, 554, 534), (570, 560, 559, 569), (572, 562, 561, 571), (574, 564, 563, 573), (576, 566, 565, 575), (578, 568, 567, 577), (547, 568, 578, 537), (529, 569, 559, 539), (533, 574, 573, 534), (538, 577, 567, 548), (542, 561, 562, 541), (541, 562, 572, 531), (532, 571, 561, 542), (535, 576, 575, 536), (544, 563, 564, 543), (543, 564, 574, 533), (530, 570, 569, 529), (534, 573, 563, 544), (537, 578, 577, 538), (546, 565, 566, 545), (545, 566, 576, 535), (614, 591, 294, 612), (580, 587, 585, 579), (321, 602, 591, 579), (580, 592, 601, 317), (317, 601, 602, 321), (579, 591, 592, 580), (588, 586, 585, 587), (317, 588, 587, 580), (321, 586, 588, 317), (579, 585, 586, 321), (319, 614, 613, 316), (581, 591, 614, 319), (316, 613, 592, 583), (583, 592, 591, 581), (596, 595, 594, 593), (316, 593, 594, 319), (581, 595, 596, 583), (319, 594, 595, 581), (296, 298, 597, 598), (298, 43, 599, 597), (46, 296, 598, 600), (584, 582, 602, 601), (43, 584, 601, 599), (582, 46, 600, 602), (603, 605, 606, 604), (603, 604, 608, 607), (43, 298, 605, 603), (584, 43, 603, 607), (296, 46, 604, 606), (298, 296, 606, 605), (303, 304, 610, 609), (44, 303, 609, 611), (304, 45, 612, 610), (590, 589, 613, 614), (589, 44, 611, 613), (45, 590, 614, 612), (617, 615, 616, 618), (619, 620, 616, 615), (304, 303, 617, 618), (590, 45, 616, 620), (589, 590, 620, 619), (303, 44, 615, 617)])
_uv = me_cube_003.uv_layers.new(name='UVMap')
_uv.uv.foreach_set('vector', [0.375, 0.5137, 0.375, 0.5, 0.625, 0.5, 0.625, 0.5833, 0.625, 0.6071, 0.625, 0.6667, 0.625, 0.75, 0.375, 0.75, 0.375, 0.7332, 0.3769, 0.7336, 0.4595, 0.7336, 0.5256, 0.7214, 0.55, 0.702, 0.5233, 0.6835, 0.4558, 0.6715, 0.375, 0.67, 0.375, 0.5769, 0.3769, 0.5773, 0.4595, 0.5818, 0.5256, 0.5759, 0.55, 0.5582, 0.5233, 0.531, 0.4558, 0.5149, 0.375, 0.375, 0.625, 0.375, 0.625, 0.5, 0.375, 0.5, 0.625, 0.6051, 0.625, 0.5853, 0.625, 0.5853, 0.625, 0.6051, 0.6342, 0.6667, 0.6312, 0.6667, 0.6312, 0.6667, 0.6342, 0.6667, 1.0, 0.5, 0.9022, 0.5, 0.9022, 0.772, 1.0, 0.772, 0.5027, 0.5, 0.5, 0.5, 0.5, 0.772, 0.5027, 0.772, 0.5, 0.5, 0.4, 0.5, 0.4, 0.772, 0.5, 0.772, 0.4, 0.5, 0.3, 0.5, 0.3, 0.772, 0.4, 0.772, 0.3, 0.5, 0.2, 0.5, 0.2, 0.772, 0.3, 0.772, 0.2, 0.5, 0.1, 0.5, 0.1, 0.772, 0.2, 0.772, 0.1, 0.5, -7.451e-08, 0.5, -7.451e-08, 0.772, 0.1, 0.772, 0.5217, 0.1758, 0.6089, 0.05584, 0.75, 0.01, 0.7539, 0.01126, 0.888, 0.4452, 0.75, 0.49, 0.6089, 0.4442, 0.5217, 0.3242, 1.0, 0.5, 0.9022, 0.5, 0.9022, 0.772, 1.0, 0.772, 0.5027, 0.772, 0.5027, 0.5, 0.5, 0.5, 0.5, 0.772, 0.5, 0.5, 0.4, 0.5, 0.4, 0.772, 0.5, 0.772, 0.4, 0.5, 0.3, 0.5, 0.3, 0.772, 0.4, 0.772, 0.3, 0.5, 0.2, 0.5, 0.2, 0.772, 0.3, 0.772, 0.2, 0.5, 0.1, 0.5, 0.1, 0.772, 0.2, 0.772, 0.1, 0.5, -7.451e-08, 0.5, -7.451e-08, 0.772, 0.1, 0.772, 0.5217, 0.1758, 0.6089, 0.05584, 0.75, 0.01, 0.7539, 0.01126, 0.888, 0.4452, 0.75, 0.49, 0.6089, 0.4442, 0.5217, 0.3242, 0.625, 0.6071, 0.75, 0.6071, 0.75, 0.6667, 0.625, 0.6667, 0.75, 0.5833, 0.6385, 0.5833, 0.6385, 0.5833, 0.75, 0.5833, 0.375, 0.7332, 0.375, 0.75, 0.25, 0.75, 0.25, 0.5, 0.375, 0.5, 0.375, 0.5137, 0.3023, 0.5137, 0.3023, 0.5769, 0.375, 0.5769, 0.375, 0.67, 0.3023, 0.67, 0.3023, 0.7332, 0.625, 0.6667, 0.75, 0.6667, 0.75, 0.75, 0.625, 0.75, 0.375, 0.75, 0.625, 0.75, 0.625, 0.875, 0.375, 0.875, 0.625, 0.5, 0.75, 0.5, 0.75, 0.5833, 0.625, 0.5833, 0.375, 0.75, 0.625, 0.75, 0.625, 0.875, 0.375, 0.875, 0.375, 0.75, 0.625, 0.75, 0.625, 0.875, 0.375, 0.875, 0.375, 0.7861, 0.625, 0.7861, 0.625, 0.875, 0.375, 0.875, 0.375, 0.75, 0.625, 0.75, 0.625, 0.875, 0.375, 0.875, 0.375, 0.75, 0.625, 0.75, 0.625, 0.875, 0.375, 0.875, 0.375, 0.75, 0.375, 0.875, 0.625, 0.875, 0.625, 0.75, 0.375, 0.75, 0.375, 0.875, 0.625, 0.875, 0.625, 0.75, 0.375, 0.7861, 0.375, 0.875, 0.625, 0.875, 0.625, 0.7861, 0.4053, 0.8681, 0.4053, 0.8681, 0.4053, 0.7569, 0.4053, 0.7569, 0.375, 0.75, 0.375, 0.875, 0.625, 0.875, 0.625, 0.75, 0.625, 0.875, 0.625, 0.875, 0.375, 0.875, 0.375, 0.875, 0.375, 0.75, 0.375, 0.75, 0.625, 0.75, 0.625, 0.75, 0.625, 0.875, 0.625, 0.875, 0.375, 0.875, 0.375, 0.875, 0.375, 0.75, 0.375, 0.75, 0.625, 0.75, 0.625, 0.75, 0.625, 0.75, 0.625, 0.75, 0.625, 0.875, 0.625, 0.875, 0.625, 0.75, 0.625, 0.75, 0.625, 0.875, 0.625, 0.875, 0.375, 0.875, 0.375, 0.875, 0.375, 0.75, 0.375, 0.75, 0.375, 0.875, 0.375, 0.875, 0.375, 0.75, 0.375, 0.75, 0.625, 0.875, 0.625, 0.875, 0.375, 0.875, 0.375, 0.875, 0.375, 0.75, 0.375, 0.75, 0.625, 0.75, 0.625, 0.75, 0.625, 0.875, 0.625, 0.875, 0.375, 0.875, 0.375, 0.875, 0.375, 0.75, 0.375, 0.75, 0.625, 0.75, 0.625, 0.75, 0.625, 0.75, 0.625, 0.75, 0.625, 0.875, 0.625, 0.875, 0.375, 0.75, 0.375, 0.75, 0.625, 0.75, 0.625, 0.75, 0.625, 0.7861, 0.625, 0.7861, 0.625, 0.875, 0.625, 0.875, 0.375, 0.875, 0.375, 0.875, 0.375, 0.75, 0.375, 0.75, 0.625, 0.75, 0.625, 0.75, 0.625, 0.875, 0.625, 0.875, 0.375, 0.7861, 0.375, 0.7861, 0.375, 0.75, 0.375, 0.75, 0.625, 0.875, 0.625, 0.875, 0.375, 0.875, 0.375, 0.875, 0.375, 0.875, 0.375, 0.875, 0.375, 0.75, 0.375, 0.75, 0.375, 0.875, 0.375, 0.875, 0.375, 0.7861, 0.375, 0.7861, 0.625, 0.75, 0.625, 0.75, 0.625, 0.7861, 0.625, 0.7861, 0.375, 0.75, 0.375, 0.7861, 0.625, 0.7861, 0.625, 0.75, 0.375, 0.75, 0.625, 0.75, 0.625, 0.7861, 0.375, 0.7861, 0.5947, 0.7569, 0.625, 0.75, 0.375, 0.75, 0.4053, 0.7569, 0.5947, 0.8681, 0.625, 0.875, 0.625, 0.75, 0.5947, 0.7569, 0.4053, 0.7569, 0.375, 0.75, 0.375, 0.875, 0.4053, 0.8681, 0.4053, 0.8681, 0.375, 0.875, 0.625, 0.875, 0.5947, 0.8681, 0.4053, 0.7569, 0.4053, 0.8681, 0.5947, 0.8681, 0.5947, 0.7569, 0.4053, 0.7569, 0.4053, 0.7569, 0.5947, 0.7569, 0.5947, 0.7569, 0.5947, 0.8681, 0.5947, 0.8681, 0.4053, 0.8681, 0.4053, 0.8681, 0.5947, 0.7569, 0.5947, 0.7569, 0.5947, 0.8681, 0.5947, 0.8681, 0.625, 0.875, 0.625, 0.875, 0.375, 0.875, 0.375, 0.875, 0.375, 0.875, 0.375, 0.875, 0.625, 0.875, 0.625, 0.875, 0.375, 0.875, 0.375, 0.875, 0.375, 0.875, 0.375, 0.875, 0.625, 0.875, 0.625, 0.875, 0.625, 0.875, 0.625, 0.875, 0.375, 0.75, 0.625, 0.75, 0.625, 0.875, 0.375, 0.875, 0.375, 0.75, 0.625, 0.75, 0.625, 0.875, 0.375, 0.875, 0.375, 0.7861, 0.625, 0.7861, 0.625, 0.875, 0.375, 0.875, 0.375, 0.75, 0.375, 0.875, 0.625, 0.875, 0.625, 0.75, 0.375, 0.75, 0.375, 0.875, 0.625, 0.875, 0.625, 0.75, 0.375, 0.7861, 0.375, 0.875, 0.625, 0.875, 0.625, 0.7861, 0.625, 0.875, 0.625, 0.875, 0.375, 0.875, 0.375, 0.875, 0.375, 0.75, 0.375, 0.75, 0.625, 0.75, 0.625, 0.75, 0.625, 0.75, 0.625, 0.75, 0.625, 0.875, 0.625, 0.875, 0.375, 0.875, 0.375, 0.875, 0.375, 0.75, 0.375, 0.75, 0.625, 0.875, 0.625, 0.875, 0.375, 0.875, 0.375, 0.875, 0.375, 0.75, 0.375, 0.75, 0.625, 0.75, 0.625, 0.75, 0.375, 0.75, 0.375, 0.75, 0.625, 0.75, 0.625, 0.75, 0.625, 0.75, 0.625, 0.75, 0.625, 0.875, 0.625, 0.875, 0.625, 0.7861, 0.625, 0.7861, 0.625, 0.875, 0.625, 0.875, 0.375, 0.875, 0.375, 0.875, 0.375, 0.75, 0.375, 0.75, 0.375, 0.7861, 0.375, 0.7861, 0.375, 0.75, 0.375, 0.75, 0.625, 0.875, 0.625, 0.875, 0.375, 0.875, 0.375, 0.875, 0.375, 0.875, 0.375, 0.875, 0.375, 0.7861, 0.375, 0.7861, 0.625, 0.75, 0.625, 0.75, 0.625, 0.7861, 0.625, 0.7861, 0.375, 0.75, 0.375, 0.7861, 0.625, 0.7861, 0.625, 0.75, 0.375, 0.75, 0.625, 0.75, 0.625, 0.7861, 0.375, 0.7861, 1.0, 0.5, 1.0, 1.0, 0.9, 1.0, 0.9, 0.5, 0.9, 0.5, 0.9, 1.0, 0.8, 1.0, 0.8, 0.5, 0.8, 0.5, 0.8, 1.0, 0.7, 1.0, 0.7, 0.5, 0.7, 0.5, 0.7, 1.0, 0.6, 1.0, 0.6, 0.5, 0.6, 0.5, 0.6, 1.0, 0.5, 1.0, 0.5, 0.5, 0.5, 0.5, 0.5, 1.0, 0.4, 1.0, 0.4, 0.5, 0.4, 0.5, 0.4, 1.0, 0.3, 1.0, 0.3, 0.5, 0.3, 0.5, 0.3, 1.0, 0.2, 1.0, 0.2, 0.5, 0.07367, 0.2304, 0.1288, 0.1546, 0.1288, 0.1546, 0.07367, 0.2304, 0.2, 0.5, 0.2, 1.0, 0.1, 1.0, 0.1, 0.5, 0.1, 0.5, 0.1, 1.0, -7.451e-08, 1.0, -7.451e-08, 0.5, 0.75, 0.49, 0.8911, 0.4442, 0.9783, 0.3242, 0.9783, 0.1758, 0.8911, 0.05584, 0.75, 0.01, 0.6089, 0.05584, 0.5217, 0.1758, 0.5217, 0.3242, 0.6089, 0.4442, 0.25, 0.3848, 0.3712, 0.3454, 0.3911, 0.4442, 0.25, 0.49, 0.3712, 0.3454, 0.4263, 0.2696, 0.4783, 0.3242, 0.3911, 0.4442, 0.4263, 0.2696, 0.4263, 0.2304, 0.4783, 0.1758, 0.4783, 0.3242, 0.4263, 0.2304, 0.3712, 0.1546, 0.3911, 0.05584, 0.4783, 0.1758, 0.3712, 0.1546, 0.25, 0.1152, 0.25, 0.01, 0.3911, 0.05584, 0.25, 0.1152, 0.1288, 0.1546, 0.1089, 0.05584, 0.25, 0.01, 0.1288, 0.1546, 0.07367, 0.2304, 0.02175, 0.1758, 0.1089, 0.05584, 0.07367, 0.2304, 0.07367, 0.2696, 0.02175, 0.3242, 0.02175, 0.1758, 0.07367, 0.2696, 0.1288, 0.3454, 0.1089, 0.4442, 0.02175, 0.3242, 0.1288, 0.3454, 0.25, 0.3848, 0.25, 0.49, 0.1089, 0.4442, 0.3902, 0.2442, 0.3904, 0.2547, 0.3904, 0.2547, 0.3902, 0.2442, 0.3712, 0.1546, 0.4263, 0.2304, 0.4263, 0.2304, 0.3712, 0.1546, 0.3712, 0.3454, 0.25, 0.3848, 0.25, 0.3848, 0.3712, 0.3454, 0.07367, 0.2696, 0.07367, 0.2304, 0.07367, 0.2304, 0.07367, 0.2696, 0.25, 0.1152, 0.3712, 0.1546, 0.3712, 0.1546, 0.25, 0.1152, 0.4263, 0.2696, 0.3712, 0.3454, 0.3712, 0.3454, 0.4263, 0.2696, 0.1288, 0.3454, 0.07367, 0.2696, 0.07367, 0.2696, 0.1288, 0.3454, 0.1288, 0.1546, 0.25, 0.1152, 0.25, 0.1152, 0.1288, 0.1546, 0.4263, 0.2304, 0.4263, 0.2696, 0.4263, 0.2696, 0.4263, 0.2304, 0.25, 0.3848, 0.1288, 0.3454, 0.1288, 0.3454, 0.25, 0.3848, 0.1288, 0.3454, 0.07367, 0.2696, 0.07367, 0.2696, 0.1288, 0.3454, 0.3475, 0.2983, 0.3904, 0.2547, 0.4263, 0.2696, 0.3712, 0.3454, 0.25, 0.3848, 0.2506, 0.3234, 0.2506, 0.3234, 0.25, 0.3848, 0.3902, 0.2442, 0.3492, 0.2028, 0.3712, 0.1546, 0.4263, 0.2304, 0.3712, 0.3454, 0.25, 0.3848, 0.25, 0.3848, 0.3712, 0.3454, 0.2505, 0.1752, 0.1507, 0.203, 0.1288, 0.1546, 0.25, 0.1152, 0.1108, 0.2431, 0.07367, 0.2304, 0.07367, 0.2304, 0.1108, 0.2431, 0.1108, 0.2431, 0.1108, 0.2572, 0.07367, 0.2696, 0.07367, 0.2304, 0.3904, 0.2547, 0.3902, 0.2442, 0.3902, 0.2442, 0.3904, 0.2547, 0.1502, 0.2967, 0.2506, 0.3234, 0.25, 0.3848, 0.1288, 0.3454, 0.3475, 0.2983, 0.2506, 0.3234, 0.1502, 0.2967, 0.1108, 0.2572, 0.1108, 0.2431, 0.1507, 0.203, 0.2505, 0.1752, 0.3492, 0.2028, 0.3902, 0.2442, 0.3904, 0.2547, 0.2506, 0.3234, 0.1502, 0.2967, 0.1502, 0.2967, 0.2506, 0.3234, 0.1108, 0.2431, 0.1507, 0.203, 0.1507, 0.203, 0.1108, 0.2431, 0.3492, 0.2028, 0.3902, 0.2442, 0.3902, 0.2442, 0.3492, 0.2028, 0.3475, 0.2983, 0.2506, 0.3234, 0.2506, 0.3234, 0.3475, 0.2983, 0.1108, 0.2572, 0.1108, 0.2431, 0.1108, 0.2431, 0.1108, 0.2572, 0.2505, 0.1752, 0.3492, 0.2028, 0.3492, 0.2028, 0.2505, 0.1752, 0.3904, 0.2547, 0.3475, 0.2983, 0.3475, 0.2983, 0.3904, 0.2547, 0.1502, 0.2967, 0.1108, 0.2572, 0.1108, 0.2572, 0.1502, 0.2967, 0.1507, 0.203, 0.2505, 0.1752, 0.2505, 0.1752, 0.1507, 0.203, 0.2506, 0.3234, 0.3475, 0.2983, 0.3712, 0.3454, 0.25, 0.3848, 0.3904, 0.2547, 0.3902, 0.2442, 0.4263, 0.2304, 0.4263, 0.2696, 0.3492, 0.2028, 0.2505, 0.1752, 0.25, 0.1152, 0.3712, 0.1546, 0.1507, 0.203, 0.1108, 0.2431, 0.07367, 0.2304, 0.1288, 0.1546, 0.1108, 0.2572, 0.1502, 0.2967, 0.1288, 0.3454, 0.07367, 0.2696, 0.07367, 0.2696, 0.1108, 0.2572, 0.1108, 0.2572, 0.07367, 0.2696, 0.3475, 0.2983, 0.3712, 0.3454, 0.3712, 0.3454, 0.3475, 0.2983, 0.3492, 0.2028, 0.2505, 0.1752, 0.2505, 0.1752, 0.3492, 0.2028, 0.1502, 0.2967, 0.1288, 0.3454, 0.1288, 0.3454, 0.1502, 0.2967, 0.4263, 0.2304, 0.4263, 0.2696, 0.4263, 0.2696, 0.4263, 0.2304, 0.4263, 0.2696, 0.3904, 0.2547, 0.3904, 0.2547, 0.4263, 0.2696, 0.3902, 0.2442, 0.4263, 0.2304, 0.4263, 0.2304, 0.3902, 0.2442, 0.1507, 0.203, 0.1108, 0.2431, 0.1108, 0.2431, 0.1507, 0.203, 0.25, 0.1152, 0.3712, 0.1546, 0.3712, 0.1546, 0.25, 0.1152, 0.3712, 0.1546, 0.3492, 0.2028, 0.3492, 0.2028, 0.3712, 0.1546, 0.2506, 0.3234, 0.3475, 0.2983, 0.3475, 0.2983, 0.2506, 0.3234, 0.2505, 0.1752, 0.25, 0.1152, 0.25, 0.1152, 0.2505, 0.1752, 0.1108, 0.2572, 0.1502, 0.2967, 0.1502, 0.2967, 0.1108, 0.2572, 0.07367, 0.2304, 0.1288, 0.1546, 0.1288, 0.1546, 0.07367, 0.2304, 0.1288, 0.1546, 0.1507, 0.203, 0.1507, 0.203, 0.1288, 0.1546, 1.0, 0.5, 1.0, 1.0, 0.9, 1.0, 0.9, 0.5, 0.9, 0.5, 0.9, 1.0, 0.8, 1.0, 0.8, 0.5, 0.8, 0.5, 0.8, 1.0, 0.7, 1.0, 0.7, 0.5, 0.7, 0.5, 0.7, 1.0, 0.6, 1.0, 0.6, 0.5, 0.6, 0.5, 0.6, 1.0, 0.5, 1.0, 0.5, 0.5, 0.5, 0.5, 0.5, 1.0, 0.4, 1.0, 0.4, 0.5, 0.4, 0.5, 0.4, 1.0, 0.3, 1.0, 0.3, 0.5, 0.3, 0.5, 0.3, 1.0, 0.2, 1.0, 0.2, 0.5, 0.07367, 0.2304, 0.1288, 0.1546, 0.1288, 0.1546, 0.07367, 0.2304, 0.2, 0.5, 0.2, 1.0, 0.1, 1.0, 0.1, 0.5, 0.1, 0.5, 0.1, 1.0, -7.451e-08, 1.0, -7.451e-08, 0.5, 0.75, 0.49, 0.8911, 0.4442, 0.9783, 0.3242, 0.9783, 0.1758, 0.8911, 0.05584, 0.75, 0.01, 0.6089, 0.05584, 0.5217, 0.1758, 0.5217, 0.3242, 0.6089, 0.4442, 0.25, 0.3848, 0.3712, 0.3454, 0.3911, 0.4442, 0.25, 0.49, 0.3712, 0.3454, 0.4263, 0.2696, 0.4783, 0.3242, 0.3911, 0.4442, 0.4263, 0.2696, 0.4263, 0.2304, 0.4783, 0.1758, 0.4783, 0.3242, 0.4263, 0.2304, 0.3712, 0.1546, 0.3911, 0.05584, 0.4783, 0.1758, 0.3712, 0.1546, 0.25, 0.1152, 0.25, 0.01, 0.3911, 0.05584, 0.25, 0.1152, 0.1288, 0.1546, 0.1089, 0.05584, 0.25, 0.01, 0.1288, 0.1546, 0.07367, 0.2304, 0.02175, 0.1758, 0.1089, 0.05584, 0.07367, 0.2304, 0.07367, 0.2696, 0.02175, 0.3242, 0.02175, 0.1758, 0.07367, 0.2696, 0.1288, 0.3454, 0.1089, 0.4442, 0.02175, 0.3242, 0.1288, 0.3454, 0.25, 0.3848, 0.25, 0.49, 0.1089, 0.4442, 0.3902, 0.2442, 0.3904, 0.2547, 0.3904, 0.2547, 0.3902, 0.2442, 0.3712, 0.1546, 0.4263, 0.2304, 0.4263, 0.2304, 0.3712, 0.1546, 0.3712, 0.3454, 0.25, 0.3848, 0.25, 0.3848, 0.3712, 0.3454, 0.07367, 0.2696, 0.07367, 0.2304, 0.07367, 0.2304, 0.07367, 0.2696, 0.25, 0.1152, 0.3712, 0.1546, 0.3712, 0.1546, 0.25, 0.1152, 0.4263, 0.2696, 0.3712, 0.3454, 0.3712, 0.3454, 0.4263, 0.2696, 0.1288, 0.3454, 0.07367, 0.2696, 0.07367, 0.2696, 0.1288, 0.3454, 0.1288, 0.1546, 0.25, 0.1152, 0.25, 0.1152, 0.1288, 0.1546, 0.4263, 0.2304, 0.4263, 0.2696, 0.4263, 0.2696, 0.4263, 0.2304, 0.25, 0.3848, 0.1288, 0.3454, 0.1288, 0.3454, 0.25, 0.3848, 0.1288, 0.3454, 0.07367, 0.2696, 0.07367, 0.2696, 0.1288, 0.3454, 0.3475, 0.2983, 0.3904, 0.2547, 0.4263, 0.2696, 0.3712, 0.3454, 0.25, 0.3848, 0.2506, 0.3234, 0.2506, 0.3234, 0.25, 0.3848, 0.3902, 0.2442, 0.3492, 0.2028, 0.3712, 0.1546, 0.4263, 0.2304, 0.3712, 0.3454, 0.25, 0.3848, 0.25, 0.3848, 0.3712, 0.3454, 0.2505, 0.1752, 0.1507, 0.203, 0.1288, 0.1546, 0.25, 0.1152, 0.1108, 0.2431, 0.07367, 0.2304, 0.07367, 0.2304, 0.1108, 0.2431, 0.1108, 0.2431, 0.1108, 0.2572, 0.07367, 0.2696, 0.07367, 0.2304, 0.3904, 0.2547, 0.3902, 0.2442, 0.3902, 0.2442, 0.3904, 0.2547, 0.1502, 0.2967, 0.2506, 0.3234, 0.25, 0.3848, 0.1288, 0.3454, 0.3475, 0.2983, 0.2506, 0.3234, 0.1502, 0.2967, 0.1108, 0.2572, 0.1108, 0.2431, 0.1507, 0.203, 0.2505, 0.1752, 0.3492, 0.2028, 0.3902, 0.2442, 0.3904, 0.2547, 0.2506, 0.3234, 0.1502, 0.2967, 0.1502, 0.2967, 0.2506, 0.3234, 0.1108, 0.2431, 0.1507, 0.203, 0.1507, 0.203, 0.1108, 0.2431, 0.3492, 0.2028, 0.3902, 0.2442, 0.3902, 0.2442, 0.3492, 0.2028, 0.3475, 0.2983, 0.2506, 0.3234, 0.2506, 0.3234, 0.3475, 0.2983, 0.1108, 0.2572, 0.1108, 0.2431, 0.1108, 0.2431, 0.1108, 0.2572, 0.2505, 0.1752, 0.3492, 0.2028, 0.3492, 0.2028, 0.2505, 0.1752, 0.3904, 0.2547, 0.3475, 0.2983, 0.3475, 0.2983, 0.3904, 0.2547, 0.1502, 0.2967, 0.1108, 0.2572, 0.1108, 0.2572, 0.1502, 0.2967, 0.1507, 0.203, 0.2505, 0.1752, 0.2505, 0.1752, 0.1507, 0.203, 0.2506, 0.3234, 0.3475, 0.2983, 0.3712, 0.3454, 0.25, 0.3848, 0.3904, 0.2547, 0.3902, 0.2442, 0.4263, 0.2304, 0.4263, 0.2696, 0.3492, 0.2028, 0.2505, 0.1752, 0.25, 0.1152, 0.3712, 0.1546, 0.1507, 0.203, 0.1108, 0.2431, 0.07367, 0.2304, 0.1288, 0.1546, 0.1108, 0.2572, 0.1502, 0.2967, 0.1288, 0.3454, 0.07367, 0.2696, 0.07367, 0.2696, 0.1108, 0.2572, 0.1108, 0.2572, 0.07367, 0.2696, 0.3475, 0.2983, 0.3712, 0.3454, 0.3712, 0.3454, 0.3475, 0.2983, 0.3492, 0.2028, 0.2505, 0.1752, 0.2505, 0.1752, 0.3492, 0.2028, 0.1502, 0.2967, 0.1288, 0.3454, 0.1288, 0.3454, 0.1502, 0.2967, 0.4263, 0.2304, 0.4263, 0.2696, 0.4263, 0.2696, 0.4263, 0.2304, 0.4263, 0.2696, 0.3904, 0.2547, 0.3904, 0.2547, 0.4263, 0.2696, 0.3902, 0.2442, 0.4263, 0.2304, 0.4263, 0.2304, 0.3902, 0.2442, 0.1507, 0.203, 0.1108, 0.2431, 0.1108, 0.2431, 0.1507, 0.203, 0.25, 0.1152, 0.3712, 0.1546, 0.3712, 0.1546, 0.25, 0.1152, 0.3712, 0.1546, 0.3492, 0.2028, 0.3492, 0.2028, 0.3712, 0.1546, 0.2506, 0.3234, 0.3475, 0.2983, 0.3475, 0.2983, 0.2506, 0.3234, 0.2505, 0.1752, 0.25, 0.1152, 0.25, 0.1152, 0.2505, 0.1752, 0.1108, 0.2572, 0.1502, 0.2967, 0.1502, 0.2967, 0.1108, 0.2572, 0.07367, 0.2304, 0.1288, 0.1546, 0.1288, 0.1546, 0.07367, 0.2304, 0.1288, 0.1546, 0.1507, 0.203, 0.1507, 0.203, 0.1288, 0.1546, 0.625, 0.5833, 0.75, 0.5833, 0.75, 0.6071, 0.625, 0.6071, 0.625, 0.6093, 0.625, 0.6113, 0.625, 0.6113, 0.625, 0.6093, 0.625, 0.6623, 0.625, 0.6113, 0.625, 0.6071, 0.625, 0.6667, 0.625, 0.6093, 0.625, 0.6643, 0.625, 0.6667, 0.625, 0.6071, 0.625, 0.6643, 0.625, 0.6623, 0.625, 0.6667, 0.625, 0.6667, 0.625, 0.6113, 0.625, 0.6093, 0.625, 0.6071, 0.625, 0.6071, 0.625, 0.6643, 0.625, 0.6093, 0.625, 0.6113, 0.625, 0.6623, 0.625, 0.6643, 0.625, 0.6093, 0.625, 0.6093, 0.625, 0.6643, 0.625, 0.6623, 0.625, 0.6643, 0.625, 0.6643, 0.625, 0.6623, 0.625, 0.6113, 0.625, 0.6623, 0.625, 0.6623, 0.625, 0.6113, 0.625, 0.5856, 0.625, 0.5853, 0.625, 0.5833, 0.625, 0.5833, 0.625, 0.6048, 0.625, 0.5856, 0.625, 0.5833, 0.625, 0.6071, 0.625, 0.5853, 0.625, 0.6051, 0.625, 0.6071, 0.625, 0.5833, 0.625, 0.6051, 0.625, 0.6048, 0.625, 0.6071, 0.625, 0.6071, 0.625, 0.6051, 0.625, 0.5853, 0.625, 0.5856, 0.625, 0.6048, 0.625, 0.5853, 0.625, 0.5856, 0.625, 0.5856, 0.625, 0.5853, 0.625, 0.6048, 0.625, 0.6051, 0.625, 0.6051, 0.625, 0.6048, 0.625, 0.5856, 0.625, 0.6048, 0.625, 0.6048, 0.625, 0.5856, 0.375, 0.5137, 0.4558, 0.5149, 0.5233, 0.531, 0.55, 0.5582, 0.5256, 0.5759, 0.4595, 0.5818, 0.3769, 0.5773, 0.375, 0.5769, 0.375, 0.67, 0.4558, 0.6715, 0.5233, 0.6835, 0.55, 0.702, 0.5256, 0.7214, 0.4595, 0.7336, 0.3769, 0.7336, 0.375, 0.7332, 0.375, 0.75, 0.625, 0.75, 0.625, 0.6667, 0.625, 0.6071, 0.625, 0.5833, 0.625, 0.5, 0.375, 0.5, 0.375, 0.375, 0.375, 0.5, 0.625, 0.5, 0.625, 0.375, 0.625, 0.6051, 0.625, 0.6051, 0.625, 0.5853, 0.625, 0.5853, 0.75, 0.6667, 0.6342, 0.6667, 0.6342, 0.6667, 0.75, 0.6667, 1.0, 0.5, 1.0, 0.772, 0.9022, 0.772, 0.9022, 0.5, 0.5027, 0.5, 0.5027, 0.772, 0.5, 0.772, 0.5, 0.5, 0.5, 0.5, 0.5, 0.772, 0.4, 0.772, 0.4, 0.5, 0.4, 0.5, 0.4, 0.772, 0.3, 0.772, 0.3, 0.5, 0.3, 0.5, 0.3, 0.772, 0.2, 0.772, 0.2, 0.5, 0.2, 0.5, 0.2, 0.772, 0.1, 0.772, 0.1, 0.5, 0.1, 0.5, 0.1, 0.772, -7.451e-08, 0.772, -7.451e-08, 0.5, 0.5217, 0.1758, 0.5217, 0.3242, 0.6089, 0.4442, 0.75, 0.49, 0.888, 0.4452, 0.7539, 0.01126, 0.75, 0.01, 0.6089, 0.05584, 1.0, 0.5, 1.0, 0.772, 0.9022, 0.772, 0.9022, 0.5, 0.5027, 0.772, 0.5, 0.772, 0.5, 0.5, 0.5027, 0.5, 0.5, 0.5, 0.5, 0.772, 0.4, 0.772, 0.4, 0.5, 0.4, 0.5, 0.4, 0.772, 0.3, 0.772, 0.3, 0.5, 0.3, 0.5, 0.3, 0.772, 0.2, 0.772, 0.2, 0.5, 0.2, 0.5, 0.2, 0.772, 0.1, 0.772, 0.1, 0.5, 0.1, 0.5, 0.1, 0.772, -7.451e-08, 0.772, -7.451e-08, 0.5, 0.5217, 0.1758, 0.5217, 0.3242, 0.6089, 0.4442, 0.75, 0.49, 0.888, 0.4452, 0.7539, 0.01126, 0.75, 0.01, 0.6089, 0.05584, 0.625, 0.6071, 0.625, 0.6667, 0.75, 0.6667, 0.75, 0.6071, 0.75, 0.5833, 0.6343, 0.5833, 0.6343, 0.5833, 0.75, 0.5833, 0.375, 0.7332, 0.3023, 0.7332, 0.3023, 0.67, 0.375, 0.67, 0.375, 0.5769, 0.3023, 0.5769, 0.3023, 0.5137, 0.375, 0.5137, 0.375, 0.5, 0.25, 0.5, 0.25, 0.75, 0.375, 0.75, 0.625, 0.6667, 0.625, 0.75, 0.75, 0.75, 0.75, 0.6667, 0.375, 0.75, 0.375, 0.875, 0.625, 0.875, 0.625, 0.75, 0.625, 0.5, 0.625, 0.5833, 0.75, 0.5833, 0.75, 0.5, 0.375, 0.75, 0.375, 0.875, 0.625, 0.875, 0.625, 0.75, 0.375, 0.75, 0.375, 0.875, 0.625, 0.875, 0.625, 0.75, 0.375, 0.7861, 0.375, 0.875, 0.625, 0.875, 0.625, 0.7861, 0.375, 0.75, 0.375, 0.875, 0.625, 0.875, 0.625, 0.75, 0.375, 0.75, 0.375, 0.875, 0.625, 0.875, 0.625, 0.75, 0.375, 0.75, 0.625, 0.75, 0.625, 0.875, 0.375, 0.875, 0.375, 0.75, 0.625, 0.75, 0.625, 0.875, 0.375, 0.875, 0.375, 0.7861, 0.625, 0.7861, 0.625, 0.875, 0.375, 0.875, 0.4053, 0.8681, 0.4053, 0.7569, 0.4053, 0.7569, 0.4053, 0.8681, 0.375, 0.75, 0.625, 0.75, 0.625, 0.875, 0.375, 0.875, 0.625, 0.875, 0.375, 0.875, 0.375, 0.875, 0.625, 0.875, 0.375, 0.75, 0.625, 0.75, 0.625, 0.75, 0.375, 0.75, 0.625, 0.875, 0.375, 0.875, 0.375, 0.875, 0.625, 0.875, 0.375, 0.75, 0.625, 0.75, 0.625, 0.75, 0.375, 0.75, 0.625, 0.75, 0.625, 0.875, 0.625, 0.875, 0.625, 0.75, 0.625, 0.75, 0.625, 0.875, 0.625, 0.875, 0.625, 0.75, 0.375, 0.875, 0.375, 0.75, 0.375, 0.75, 0.375, 0.875, 0.375, 0.875, 0.375, 0.75, 0.375, 0.75, 0.375, 0.875, 0.375, 0.75, 0.625, 0.75, 0.625, 0.75, 0.375, 0.75, 0.625, 0.875, 0.375, 0.875, 0.375, 0.875, 0.625, 0.875, 0.375, 0.75, 0.625, 0.75, 0.625, 0.75, 0.375, 0.75, 0.625, 0.75, 0.625, 0.875, 0.625, 0.875, 0.625, 0.75, 0.375, 0.75, 0.625, 0.75, 0.625, 0.75, 0.375, 0.75, 0.625, 0.7861, 0.625, 0.875, 0.625, 0.875, 0.625, 0.7861, 0.375, 0.875, 0.375, 0.75, 0.375, 0.75, 0.375, 0.875, 0.625, 0.75, 0.625, 0.875, 0.625, 0.875, 0.625, 0.75, 0.375, 0.7861, 0.375, 0.75, 0.375, 0.75, 0.375, 0.7861, 0.375, 0.875, 0.375, 0.75, 0.375, 0.75, 0.375, 0.875, 0.375, 0.875, 0.375, 0.7861, 0.375, 0.7861, 0.375, 0.875, 0.625, 0.75, 0.625, 0.7861, 0.625, 0.7861, 0.625, 0.75, 0.375, 0.75, 0.625, 0.75, 0.625, 0.7861, 0.375, 0.7861, 0.375, 0.75, 0.375, 0.7861, 0.625, 0.7861, 0.625, 0.75, 0.5947, 0.7569, 0.4053, 0.7569, 0.375, 0.75, 0.625, 0.75, 0.5947, 0.8681, 0.5947, 0.7569, 0.625, 0.75, 0.625, 0.875, 0.4053, 0.7569, 0.4053, 0.8681, 0.375, 0.875, 0.375, 0.75, 0.4053, 0.8681, 0.5947, 0.8681, 0.625, 0.875, 0.375, 0.875, 0.4053, 0.7569, 0.5947, 0.7569, 0.5947, 0.8681, 0.4053, 0.8681, 0.4053, 0.7569, 0.5947, 0.7569, 0.5947, 0.7569, 0.4053, 0.7569, 0.5947, 0.8681, 0.4053, 0.8681, 0.4053, 0.8681, 0.5947, 0.8681, 0.5947, 0.7569, 0.5947, 0.8681, 0.5947, 0.8681, 0.5947, 0.7569, 0.625, 0.875, 0.375, 0.875, 0.375, 0.875, 0.625, 0.875, 0.375, 0.875, 0.625, 0.875, 0.625, 0.875, 0.375, 0.875, 0.375, 0.875, 0.375, 0.875, 0.375, 0.875, 0.375, 0.875, 0.625, 0.875, 0.625, 0.875, 0.625, 0.875, 0.625, 0.875, 0.375, 0.75, 0.375, 0.875, 0.625, 0.875, 0.625, 0.75, 0.375, 0.75, 0.375, 0.875, 0.625, 0.875, 0.625, 0.75, 0.375, 0.7861, 0.375, 0.875, 0.625, 0.875, 0.625, 0.7861, 0.375, 0.75, 0.625, 0.75, 0.625, 0.875, 0.375, 0.875, 0.375, 0.75, 0.625, 0.75, 0.625, 0.875, 0.375, 0.875, 0.375, 0.7861, 0.625, 0.7861, 0.625, 0.875, 0.375, 0.875, 0.625, 0.875, 0.375, 0.875, 0.375, 0.875, 0.625, 0.875, 0.375, 0.75, 0.625, 0.75, 0.625, 0.75, 0.375, 0.75, 0.625, 0.75, 0.625, 0.875, 0.625, 0.875, 0.625, 0.75, 0.375, 0.875, 0.375, 0.75, 0.375, 0.75, 0.375, 0.875, 0.375, 0.75, 0.625, 0.75, 0.625, 0.75, 0.375, 0.75, 0.375, 0.75, 0.625, 0.75, 0.625, 0.75, 0.375, 0.75, 0.625, 0.75, 0.625, 0.875, 0.625, 0.875, 0.625, 0.75, 0.625, 0.7861, 0.625, 0.875, 0.625, 0.875, 0.625, 0.7861, 0.375, 0.875, 0.375, 0.75, 0.375, 0.75, 0.375, 0.875, 0.375, 0.7861, 0.375, 0.75, 0.375, 0.75, 0.375, 0.7861, 0.375, 0.875, 0.375, 0.7861, 0.375, 0.7861, 0.375, 0.875, 0.625, 0.75, 0.625, 0.7861, 0.625, 0.7861, 0.625, 0.75, 0.375, 0.75, 0.625, 0.75, 0.625, 0.7861, 0.375, 0.7861, 0.375, 0.75, 0.375, 0.7861, 0.625, 0.7861, 0.625, 0.75, 1.0, 0.5, 0.9, 0.5, 0.9, 1.0, 1.0, 1.0, 0.9, 0.5, 0.8, 0.5, 0.8, 1.0, 0.9, 1.0, 0.8, 0.5, 0.7, 0.5, 0.7, 1.0, 0.8, 1.0, 0.7, 0.5, 0.6, 0.5, 0.6, 1.0, 0.7, 1.0, 0.6, 0.5, 0.5, 0.5, 0.5, 1.0, 0.6, 1.0, 0.5, 0.5, 0.4, 0.5, 0.4, 1.0, 0.5, 1.0, 0.4, 0.5, 0.3, 0.5, 0.3, 1.0, 0.4, 1.0, 0.3, 0.5, 0.2, 0.5, 0.2, 1.0, 0.3, 1.0, 0.07367, 0.2304, 0.07367, 0.2304, 0.1288, 0.1546, 0.1288, 0.1546, 0.2, 0.5, 0.1, 0.5, 0.1, 1.0, 0.2, 1.0, 0.1, 0.5, -7.451e-08, 0.5, -7.451e-08, 1.0, 0.1, 1.0, 0.75, 0.49, 0.6089, 0.4442, 0.5217, 0.3242, 0.5217, 0.1758, 0.6089, 0.05584, 0.75, 0.01, 0.8911, 0.05584, 0.9783, 0.1758, 0.9783, 0.3242, 0.8911, 0.4442, 0.25, 0.3848, 0.25, 0.49, 0.3911, 0.4442, 0.3712, 0.3454, 0.3712, 0.3454, 0.3911, 0.4442, 0.4783, 0.3242, 0.4263, 0.2696, 0.4263, 0.2696, 0.4783, 0.3242, 0.4783, 0.1758, 0.4263, 0.2304, 0.4263, 0.2304, 0.4783, 0.1758, 0.3911, 0.05584, 0.3712, 0.1546, 0.3712, 0.1546, 0.3911, 0.05584, 0.25, 0.01, 0.25, 0.1152, 0.25, 0.1152, 0.25, 0.01, 0.1089, 0.05584, 0.1288, 0.1546, 0.1288, 0.1546, 0.1089, 0.05584, 0.02175, 0.1758, 0.07367, 0.2304, 0.07367, 0.2304, 0.02175, 0.1758, 0.02175, 0.3242, 0.07367, 0.2696, 0.07367, 0.2696, 0.02175, 0.3242, 0.1089, 0.4442, 0.1288, 0.3454, 0.1288, 0.3454, 0.1089, 0.4442, 0.25, 0.49, 0.25, 0.3848, 0.3902, 0.2442, 0.3902, 0.2442, 0.3904, 0.2547, 0.3904, 0.2547, 0.3712, 0.1546, 0.3712, 0.1546, 0.4263, 0.2304, 0.4263, 0.2304, 0.3712, 0.3454, 0.3712, 0.3454, 0.25, 0.3848, 0.25, 0.3848, 0.07367, 0.2696, 0.07367, 0.2696, 0.07367, 0.2304, 0.07367, 0.2304, 0.25, 0.1152, 0.25, 0.1152, 0.3712, 0.1546, 0.3712, 0.1546, 0.4263, 0.2696, 0.4263, 0.2696, 0.3712, 0.3454, 0.3712, 0.3454, 0.1288, 0.3454, 0.1288, 0.3454, 0.07367, 0.2696, 0.07367, 0.2696, 0.1288, 0.1546, 0.1288, 0.1546, 0.25, 0.1152, 0.25, 0.1152, 0.4263, 0.2304, 0.4263, 0.2304, 0.4263, 0.2696, 0.4263, 0.2696, 0.25, 0.3848, 0.25, 0.3848, 0.1288, 0.3454, 0.1288, 0.3454, 0.1288, 0.3454, 0.1288, 0.3454, 0.07367, 0.2696, 0.07367, 0.2696, 0.3475, 0.2983, 0.3712, 0.3454, 0.4263, 0.2696, 0.3904, 0.2547, 0.25, 0.3848, 0.25, 0.3848, 0.2506, 0.3234, 0.2506, 0.3234, 0.3902, 0.2442, 0.4263, 0.2304, 0.3712, 0.1546, 0.3492, 0.2028, 0.3712, 0.3454, 0.3712, 0.3454, 0.25, 0.3848, 0.25, 0.3848, 0.2505, 0.1752, 0.25, 0.1152, 0.1288, 0.1546, 0.1507, 0.203, 0.1108, 0.2431, 0.1108, 0.2431, 0.07367, 0.2304, 0.07367, 0.2304, 0.1108, 0.2431, 0.07367, 0.2304, 0.07367, 0.2696, 0.1108, 0.2572, 0.3904, 0.2547, 0.3904, 0.2547, 0.3902, 0.2442, 0.3902, 0.2442, 0.1502, 0.2967, 0.1288, 0.3454, 0.25, 0.3848, 0.2506, 0.3234, 0.3475, 0.2983, 0.3904, 0.2547, 0.3902, 0.2442, 0.3492, 0.2028, 0.2505, 0.1752, 0.1507, 0.203, 0.1108, 0.2431, 0.1108, 0.2572, 0.1502, 0.2967, 0.2506, 0.3234, 0.2506, 0.3234, 0.2506, 0.3234, 0.1502, 0.2967, 0.1502, 0.2967, 0.1108, 0.2431, 0.1108, 0.2431, 0.1507, 0.203, 0.1507, 0.203, 0.3492, 0.2028, 0.3492, 0.2028, 0.3902, 0.2442, 0.3902, 0.2442, 0.3475, 0.2983, 0.3475, 0.2983, 0.2506, 0.3234, 0.2506, 0.3234, 0.1108, 0.2572, 0.1108, 0.2572, 0.1108, 0.2431, 0.1108, 0.2431, 0.2505, 0.1752, 0.2505, 0.1752, 0.3492, 0.2028, 0.3492, 0.2028, 0.3904, 0.2547, 0.3904, 0.2547, 0.3475, 0.2983, 0.3475, 0.2983, 0.1502, 0.2967, 0.1502, 0.2967, 0.1108, 0.2572, 0.1108, 0.2572, 0.1507, 0.203, 0.1507, 0.203, 0.2505, 0.1752, 0.2505, 0.1752, 0.2506, 0.3234, 0.25, 0.3848, 0.3712, 0.3454, 0.3475, 0.2983, 0.3904, 0.2547, 0.4263, 0.2696, 0.4263, 0.2304, 0.3902, 0.2442, 0.3492, 0.2028, 0.3712, 0.1546, 0.25, 0.1152, 0.2505, 0.1752, 0.1507, 0.203, 0.1288, 0.1546, 0.07367, 0.2304, 0.1108, 0.2431, 0.1108, 0.2572, 0.07367, 0.2696, 0.1288, 0.3454, 0.1502, 0.2967, 0.07367, 0.2696, 0.07367, 0.2696, 0.1108, 0.2572, 0.1108, 0.2572, 0.3475, 0.2983, 0.3475, 0.2983, 0.3712, 0.3454, 0.3712, 0.3454, 0.3492, 0.2028, 0.3492, 0.2028, 0.2505, 0.1752, 0.2505, 0.1752, 0.1502, 0.2967, 0.1502, 0.2967, 0.1288, 0.3454, 0.1288, 0.3454, 0.4263, 0.2304, 0.4263, 0.2304, 0.4263, 0.2696, 0.4263, 0.2696, 0.4263, 0.2696, 0.4263, 0.2696, 0.3904, 0.2547, 0.3904, 0.2547, 0.3902, 0.2442, 0.3902, 0.2442, 0.4263, 0.2304, 0.4263, 0.2304, 0.1507, 0.203, 0.1507, 0.203, 0.1108, 0.2431, 0.1108, 0.2431, 0.25, 0.1152, 0.25, 0.1152, 0.3712, 0.1546, 0.3712, 0.1546, 0.3712, 0.1546, 0.3712, 0.1546, 0.3492, 0.2028, 0.3492, 0.2028, 0.2506, 0.3234, 0.2506, 0.3234, 0.3475, 0.2983, 0.3475, 0.2983, 0.2505, 0.1752, 0.2505, 0.1752, 0.25, 0.1152, 0.25, 0.1152, 0.1108, 0.2572, 0.1108, 0.2572, 0.1502, 0.2967, 0.1502, 0.2967, 0.07367, 0.2304, 0.07367, 0.2304, 0.1288, 0.1546, 0.1288, 0.1546, 0.1288, 0.1546, 0.1288, 0.1546, 0.1507, 0.203, 0.1507, 0.203, 1.0, 0.5, 0.9, 0.5, 0.9, 1.0, 1.0, 1.0, 0.9, 0.5, 0.8, 0.5, 0.8, 1.0, 0.9, 1.0, 0.8, 0.5, 0.7, 0.5, 0.7, 1.0, 0.8, 1.0, 0.7, 0.5, 0.6, 0.5, 0.6, 1.0, 0.7, 1.0, 0.6, 0.5, 0.5, 0.5, 0.5, 1.0, 0.6, 1.0, 0.5, 0.5, 0.4, 0.5, 0.4, 1.0, 0.5, 1.0, 0.4, 0.5, 0.3, 0.5, 0.3, 1.0, 0.4, 1.0, 0.3, 0.5, 0.2, 0.5, 0.2, 1.0, 0.3, 1.0, 0.07367, 0.2304, 0.07367, 0.2304, 0.1288, 0.1546, 0.1288, 0.1546, 0.2, 0.5, 0.1, 0.5, 0.1, 1.0, 0.2, 1.0, 0.1, 0.5, -7.451e-08, 0.5, -7.451e-08, 1.0, 0.1, 1.0, 0.75, 0.49, 0.6089, 0.4442, 0.5217, 0.3242, 0.5217, 0.1758, 0.6089, 0.05584, 0.75, 0.01, 0.8911, 0.05584, 0.9783, 0.1758, 0.9783, 0.3242, 0.8911, 0.4442, 0.25, 0.3848, 0.25, 0.49, 0.3911, 0.4442, 0.3712, 0.3454, 0.3712, 0.3454, 0.3911, 0.4442, 0.4783, 0.3242, 0.4263, 0.2696, 0.4263, 0.2696, 0.4783, 0.3242, 0.4783, 0.1758, 0.4263, 0.2304, 0.4263, 0.2304, 0.4783, 0.1758, 0.3911, 0.05584, 0.3712, 0.1546, 0.3712, 0.1546, 0.3911, 0.05584, 0.25, 0.01, 0.25, 0.1152, 0.25, 0.1152, 0.25, 0.01, 0.1089, 0.05584, 0.1288, 0.1546, 0.1288, 0.1546, 0.1089, 0.05584, 0.02175, 0.1758, 0.07367, 0.2304, 0.07367, 0.2304, 0.02175, 0.1758, 0.02175, 0.3242, 0.07367, 0.2696, 0.07367, 0.2696, 0.02175, 0.3242, 0.1089, 0.4442, 0.1288, 0.3454, 0.1288, 0.3454, 0.1089, 0.4442, 0.25, 0.49, 0.25, 0.3848, 0.3902, 0.2442, 0.3902, 0.2442, 0.3904, 0.2547, 0.3904, 0.2547, 0.3712, 0.1546, 0.3712, 0.1546, 0.4263, 0.2304, 0.4263, 0.2304, 0.3712, 0.3454, 0.3712, 0.3454, 0.25, 0.3848, 0.25, 0.3848, 0.07367, 0.2696, 0.07367, 0.2696, 0.07367, 0.2304, 0.07367, 0.2304, 0.25, 0.1152, 0.25, 0.1152, 0.3712, 0.1546, 0.3712, 0.1546, 0.4263, 0.2696, 0.4263, 0.2696, 0.3712, 0.3454, 0.3712, 0.3454, 0.1288, 0.3454, 0.1288, 0.3454, 0.07367, 0.2696, 0.07367, 0.2696, 0.1288, 0.1546, 0.1288, 0.1546, 0.25, 0.1152, 0.25, 0.1152, 0.4263, 0.2304, 0.4263, 0.2304, 0.4263, 0.2696, 0.4263, 0.2696, 0.25, 0.3848, 0.25, 0.3848, 0.1288, 0.3454, 0.1288, 0.3454, 0.1288, 0.3454, 0.1288, 0.3454, 0.07367, 0.2696, 0.07367, 0.2696, 0.3475, 0.2983, 0.3712, 0.3454, 0.4263, 0.2696, 0.3904, 0.2547, 0.25, 0.3848, 0.25, 0.3848, 0.2506, 0.3234, 0.2506, 0.3234, 0.3902, 0.2442, 0.4263, 0.2304, 0.3712, 0.1546, 0.3492, 0.2028, 0.3712, 0.3454, 0.3712, 0.3454, 0.25, 0.3848, 0.25, 0.3848, 0.2505, 0.1752, 0.25, 0.1152, 0.1288, 0.1546, 0.1507, 0.203, 0.1108, 0.2431, 0.1108, 0.2431, 0.07367, 0.2304, 0.07367, 0.2304, 0.1108, 0.2431, 0.07367, 0.2304, 0.07367, 0.2696, 0.1108, 0.2572, 0.3904, 0.2547, 0.3904, 0.2547, 0.3902, 0.2442, 0.3902, 0.2442, 0.1502, 0.2967, 0.1288, 0.3454, 0.25, 0.3848, 0.2506, 0.3234, 0.3475, 0.2983, 0.3904, 0.2547, 0.3902, 0.2442, 0.3492, 0.2028, 0.2505, 0.1752, 0.1507, 0.203, 0.1108, 0.2431, 0.1108, 0.2572, 0.1502, 0.2967, 0.2506, 0.3234, 0.2506, 0.3234, 0.2506, 0.3234, 0.1502, 0.2967, 0.1502, 0.2967, 0.1108, 0.2431, 0.1108, 0.2431, 0.1507, 0.203, 0.1507, 0.203, 0.3492, 0.2028, 0.3492, 0.2028, 0.3902, 0.2442, 0.3902, 0.2442, 0.3475, 0.2983, 0.3475, 0.2983, 0.2506, 0.3234, 0.2506, 0.3234, 0.1108, 0.2572, 0.1108, 0.2572, 0.1108, 0.2431, 0.1108, 0.2431, 0.2505, 0.1752, 0.2505, 0.1752, 0.3492, 0.2028, 0.3492, 0.2028, 0.3904, 0.2547, 0.3904, 0.2547, 0.3475, 0.2983, 0.3475, 0.2983, 0.1502, 0.2967, 0.1502, 0.2967, 0.1108, 0.2572, 0.1108, 0.2572, 0.1507, 0.203, 0.1507, 0.203, 0.2505, 0.1752, 0.2505, 0.1752, 0.2506, 0.3234, 0.25, 0.3848, 0.3712, 0.3454, 0.3475, 0.2983, 0.3904, 0.2547, 0.4263, 0.2696, 0.4263, 0.2304, 0.3902, 0.2442, 0.3492, 0.2028, 0.3712, 0.1546, 0.25, 0.1152, 0.2505, 0.1752, 0.1507, 0.203, 0.1288, 0.1546, 0.07367, 0.2304, 0.1108, 0.2431, 0.1108, 0.2572, 0.07367, 0.2696, 0.1288, 0.3454, 0.1502, 0.2967, 0.07367, 0.2696, 0.07367, 0.2696, 0.1108, 0.2572, 0.1108, 0.2572, 0.3475, 0.2983, 0.3475, 0.2983, 0.3712, 0.3454, 0.3712, 0.3454, 0.3492, 0.2028, 0.3492, 0.2028, 0.2505, 0.1752, 0.2505, 0.1752, 0.1502, 0.2967, 0.1502, 0.2967, 0.1288, 0.3454, 0.1288, 0.3454, 0.4263, 0.2304, 0.4263, 0.2304, 0.4263, 0.2696, 0.4263, 0.2696, 0.4263, 0.2696, 0.4263, 0.2696, 0.3904, 0.2547, 0.3904, 0.2547, 0.3902, 0.2442, 0.3902, 0.2442, 0.4263, 0.2304, 0.4263, 0.2304, 0.1507, 0.203, 0.1507, 0.203, 0.1108, 0.2431, 0.1108, 0.2431, 0.25, 0.1152, 0.25, 0.1152, 0.3712, 0.1546, 0.3712, 0.1546, 0.3712, 0.1546, 0.3712, 0.1546, 0.3492, 0.2028, 0.3492, 0.2028, 0.2506, 0.3234, 0.2506, 0.3234, 0.3475, 0.2983, 0.3475, 0.2983, 0.2505, 0.1752, 0.2505, 0.1752, 0.25, 0.1152, 0.25, 0.1152, 0.1108, 0.2572, 0.1108, 0.2572, 0.1502, 0.2967, 0.1502, 0.2967, 0.07367, 0.2304, 0.07367, 0.2304, 0.1288, 0.1546, 0.1288, 0.1546, 0.1288, 0.1546, 0.1288, 0.1546, 0.1507, 0.203, 0.1507, 0.203, 0.625, 0.5833, 0.625, 0.6071, 0.75, 0.6071, 0.75, 0.5833, 0.625, 0.6093, 0.625, 0.6093, 0.625, 0.6113, 0.625, 0.6113, 0.625, 0.6623, 0.625, 0.6667, 0.625, 0.6071, 0.625, 0.6113, 0.625, 0.6093, 0.625, 0.6071, 0.625, 0.6667, 0.625, 0.6643, 0.625, 0.6643, 0.625, 0.6667, 0.625, 0.6667, 0.625, 0.6623, 0.625, 0.6113, 0.625, 0.6071, 0.625, 0.6071, 0.625, 0.6093, 0.625, 0.6643, 0.625, 0.6623, 0.625, 0.6113, 0.625, 0.6093, 0.625, 0.6643, 0.625, 0.6643, 0.625, 0.6093, 0.625, 0.6093, 0.625, 0.6623, 0.625, 0.6623, 0.625, 0.6643, 0.625, 0.6643, 0.625, 0.6113, 0.625, 0.6113, 0.625, 0.6623, 0.625, 0.6623, 0.625, 0.5856, 0.625, 0.5833, 0.625, 0.5833, 0.625, 0.5853, 0.625, 0.6048, 0.625, 0.6071, 0.625, 0.5833, 0.625, 0.5856, 0.625, 0.5853, 0.625, 0.5833, 0.625, 0.6071, 0.625, 0.6051, 0.625, 0.6051, 0.625, 0.6071, 0.625, 0.6071, 0.625, 0.6048, 0.625, 0.6051, 0.625, 0.6048, 0.625, 0.5856, 0.625, 0.5853, 0.625, 0.5853, 0.625, 0.5853, 0.625, 0.5856, 0.625, 0.5856, 0.625, 0.6048, 0.625, 0.6048, 0.625, 0.6051, 0.625, 0.6051, 0.625, 0.5856, 0.625, 0.5856, 0.625, 0.6048, 0.625, 0.6048, 0.6342, 0.6667, 0.6312, 0.6667, 0.625, 0.6667, 0.625, 0.6667, 0.6312, 0.6667, 0.75, 0.6667, 0.75, 0.6667, 0.625, 0.6667, 0.75, 0.6667, 0.6342, 0.6667, 0.625, 0.6667, 0.75, 0.6667, 0.6312, 0.6667, 0.6342, 0.6667, 0.625, 0.6667, 0.625, 0.6667, 0.75, 0.6667, 0.6312, 0.6667, 0.625, 0.6667, 0.75, 0.6667, 0.6342, 0.6667, 0.75, 0.6667, 0.75, 0.6667, 0.625, 0.6667, 0.75, 0.6667, 0.6312, 0.6667, 0.6342, 0.6667, 0.75, 0.6667, 0.75, 0.6667, 0.75, 0.6667, 0.6342, 0.6667, 0.6312, 0.6667, 0.75, 0.6667, 0.6312, 0.6667, 0.6312, 0.6667, 0.75, 0.6667, 0.6312, 0.6667, 0.75, 0.6667, 0.75, 0.6667, 0.6312, 0.6667, 0.6342, 0.6667, 0.75, 0.6667, 0.75, 0.6667, 0.6342, 0.6667, 0.6312, 0.6667, 0.6342, 0.6667, 0.6342, 0.6667, 0.6312, 0.6667, 0.6343, 0.5833, 0.6385, 0.5833, 0.625, 0.5833, 0.625, 0.5833, 0.75, 0.5833, 0.6343, 0.5833, 0.625, 0.5833, 0.75, 0.5833, 0.6385, 0.5833, 0.75, 0.5833, 0.75, 0.5833, 0.625, 0.5833, 0.6385, 0.5833, 0.6343, 0.5833, 0.625, 0.5833, 0.625, 0.5833, 0.6343, 0.5833, 0.75, 0.5833, 0.75, 0.5833, 0.625, 0.5833, 0.75, 0.5833, 0.6385, 0.5833, 0.625, 0.5833, 0.75, 0.5833, 0.6343, 0.5833, 0.75, 0.5833, 0.75, 0.5833, 0.6385, 0.5833, 0.6343, 0.5833, 0.6385, 0.5833, 0.75, 0.5833, 0.75, 0.5833, 0.6385, 0.5833, 0.6343, 0.5833, 0.6343, 0.5833, 0.6385, 0.5833, 0.6385, 0.5833, 0.75, 0.5833, 0.75, 0.5833, 0.6385, 0.5833, 0.6343, 0.5833, 0.6385, 0.5833, 0.6385, 0.5833, 0.6343, 0.5833, 0.6343, 0.5833, 0.75, 0.5833, 0.75, 0.5833, 0.6343, 0.5833])
me_cube_003.use_mirror_vertex_groups = False
me_cube_003.update()

# ---- objects
ob_cube_002 = bpy.data.objects.new('Cube.002', me_cube_003)

# ---- transforms, parenting, visibility, modifiers, constraints
ob_cube_002.location = (-4.802, 0.0, 0.3195)
ob_cube_002.scale = (1.0, 2.0, 1.0)
ob_cube_002.lock_rotations_4d = False
ob_cube_002.empty_display_type = 'ARROWS'
ob_cube_002.lineart.crease_threshold = 0.0

# ---- collection membership
col_car_small_2.objects.link(ob_cube_002)

# ---- scene / render settings (as saved in the file)
scene.frame_start = 1; scene.frame_end = 250; scene.frame_set(0)
scene.render.engine = 'CYCLES'
scene.cycles.samples = 20
scene.cycles.sampling_pattern = 'TABULATED_SOBOL'
scene.cycles.use_light_tree = False
scene.view_settings.view_transform = 'Filmic'
bpy.context.view_layer.update()

# ---- added for rendering (the .blend has no active camera and no usable light): camera, sun
cam_auto = bpy.data.cameras.new('AutoCamera')
cam_auto.lens = 50.0
cam_auto.sensor_width = 36.0
cam_auto.clip_end = 1000.0
ob_auto_camera = bpy.data.objects.new('AutoCamera', cam_auto)
scene.collection.objects.link(ob_auto_camera)
ob_auto_camera.location = (-0.219758, -5.47123, 4.76928)
ob_auto_camera.rotation_euler = (1.09748, -7.21219e-08, 0.694738)
scene.camera = ob_auto_camera
light_auto_sun = bpy.data.lights.new('AutoSun', 'SUN')
light_auto_sun.energy = 3.0
light_auto_sun.angle = 0.0523599
ob_auto_sun = bpy.data.objects.new('AutoSun', light_auto_sun)
scene.collection.objects.link(ob_auto_sun)
ob_auto_sun.rotation_euler = (0.872665, 0.174533, 0.523599)
bpy.context.view_layer.update()
